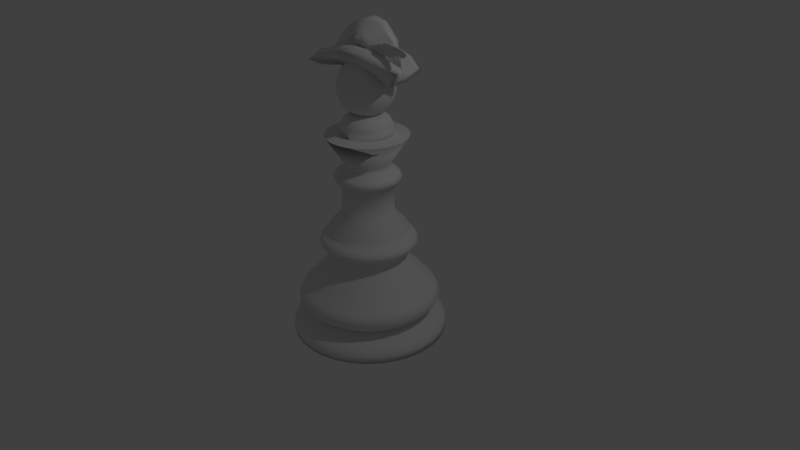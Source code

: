# Source: Archer.blend  (saved by Blender 2.78.0; exported with 4.5.12 LTS)
import bpy
from mathutils import Matrix  # noqa: F401  (used for matrix-valued properties, if any)

bpy.ops.wm.read_factory_settings(use_empty=True)
scene = bpy.context.scene
scene.name = 'Scene'

# ---- collections
col_collection_1 = bpy.data.collections.new('Collection 1'); scene.collection.children.link(col_collection_1)

# ---- world
world_world = bpy.data.worlds.new('World'); scene.world = world_world
world_world.color = (0.05088, 0.05088, 0.05088)
world_world.use_sun_shadow = False
world_world.sun_shadow_jitter_overblur = 0.0
world_world.cycles.sampling_method = 'MANUAL'

# ---- cameras
cam_camera = bpy.data.cameras.new('Camera')
cam_camera.clip_end = 100.0
cam_camera.lens = 35.0
cam_camera.sensor_width = 32.0
cam_camera.sensor_height = 18.0
cam_camera.ortho_scale = 7.314
cam_camera.dof.focus_distance = 0.0
cam_camera.dof.aperture_fstop = 128.0

# ---- lights
light_lamp = bpy.data.lights.new('Lamp', 'POINT')
light_lamp.transmission_factor = 0.0
light_lamp.cutoff_distance = 30.0
light_lamp.energy = 100.0
light_lamp.shadow_buffer_clip_start = 1.001
light_lamp.shadow_soft_size = 0.1
light_lamp.shadow_maximum_resolution = 0.006
light_lamp.use_absolute_resolution = True

# ---- meshes
me_cylinder = bpy.data.meshes.new('Cylinder')
me_cylinder.from_pydata([(-0.1916, -0.1051, 76.86), (-0.02404, -0.1124, 78.65), (0.1479, -0.1185, 80.15), (0.2449, -0.1224, 81.09), (0.3463, -0.1251, 81.75), (0.4257, -0.1274, 82.31), (0.3948, -0.1231, 81.28), (0.4477, -0.1278, 82.4), (0.4786, -0.1285, 82.59), (0.5359, -0.1289, 82.68), (0.602, -0.1285, 82.59), (0.5429, -0.1254, 81.83), (0.6198, -0.1281, 82.49), (0.694, -0.1274, 82.31), (0.769, -0.126, 81.98), (0.822, -0.1231, 81.27), (0.7872, -0.1197, 80.42), (0.7343, -0.1181, 80.06), (0.6461, -0.1212, 80.81), (0.699, -0.1178, 79.96), (0.6726, -0.1174, 79.87), (0.5756, -0.1201, 80.52), (0.6452, -0.1166, 79.67), (0.5712, -0.116, 79.53), (0.5183, -0.1155, 79.4), (0.4461, -0.1193, 80.33), (0.4962, -0.1147, 79.2), (0.4257, -0.1141, 79.06), (0.2537, -0.1125, 78.69), (0.1523, -0.1114, 78.41), (-0.04609, -0.1082, 77.61), (-0.1916, -0.1061, 76.86), (-0.02404, -0.1134, 78.65), (0.1479, -0.1195, 80.15), (0.2449, -0.1234, 81.09), (0.3463, -0.1261, 81.74), (0.4257, -0.1284, 82.31), (0.3948, -0.1241, 81.27), (0.4477, -0.1287, 82.4), (0.4786, -0.1295, 82.58), (0.5359, -0.1299, 82.68), (0.602, -0.1295, 82.59), (0.5429, -0.1264, 81.83), (0.6198, -0.1291, 82.49), (0.694, -0.1284, 82.3), (0.769, -0.127, 81.98), (0.822, -0.1241, 81.27), (0.7872, -0.1207, 80.42), (0.7343, -0.1191, 80.05), (0.6461, -0.1222, 80.8), (0.699, -0.1188, 79.96), (0.6726, -0.1184, 79.87), (0.5756, -0.1211, 80.52), (0.6452, -0.1176, 79.67), (0.5712, -0.117, 79.53), (0.5183, -0.1165, 79.4), (0.4461, -0.1203, 80.33), (0.4962, -0.1157, 79.2), (0.4257, -0.1151, 79.06), (0.2537, -0.1135, 78.68), (0.1523, -0.1124, 78.41), (-0.04609, -0.1092, 77.61), (-0.1916, -0.116, 76.84), (-0.02404, -0.1233, 78.63), (0.1479, -0.1295, 80.13), (0.2449, -0.1333, 81.07), (0.3463, -0.136, 81.72), (0.4257, -0.1383, 82.29), (0.3948, -0.1341, 81.26), (0.4477, -0.1387, 82.38), (0.4786, -0.1395, 82.57), (0.5359, -0.1398, 82.66), (0.602, -0.1395, 82.57), (0.5429, -0.1364, 81.81), (0.6198, -0.1391, 82.47), (0.694, -0.1383, 82.28), (0.769, -0.137, 81.96), (0.822, -0.1341, 81.25), (0.7872, -0.1306, 80.4), (0.7343, -0.1291, 80.03), (0.6461, -0.1322, 80.79), (0.699, -0.1287, 79.94), (0.6726, -0.1283, 79.85), (0.5756, -0.131, 80.5), (0.6452, -0.1275, 79.65), (0.5712, -0.127, 79.51), (0.5183, -0.1264, 79.38), (0.4461, -0.1302, 80.31), (0.4962, -0.1256, 79.18), (0.4257, -0.125, 79.04), (0.2537, -0.1235, 78.67), (0.1523, -0.1224, 78.39), (-0.04609, -0.1191, 77.59), (-0.5904, -0.05354, 75.51), (-0.4089, -0.05354, 79.87), (-0.2653, -0.05354, 83.42), (-0.08383, -0.05354, 85.85), (0.1127, -0.05354, 87.14), (0.2942, -0.05354, 86.33), (0.4756, -0.05354, 82.62), (0.5361, -0.05354, 75.18), (-0.7114, -0.05354, 72.76), (-0.3938, -0.05354, 75.35), (-0.03091, -0.05354, 77.12), (0.1581, -0.05354, 77.12), (0.3244, -0.05354, 76.8), (-0.5904, 0.06554, 75.51), (-0.4089, 0.06554, 79.87), (-0.2653, 0.06554, 83.42), (-0.08383, 0.06554, 85.85), (0.1127, 0.06554, 87.14), (0.2942, 0.06554, 86.33), (0.4756, 0.06554, 82.62), (0.5361, 0.06554, 75.18), (-0.7114, 0.06554, 72.76), (-0.3938, 0.06554, 75.35), (-0.03091, 0.06554, 77.12), (0.1581, 0.06554, 77.12), (0.3244, 0.06554, 76.8), (-0.3176, 0.06554, 77.56), (-0.2269, 0.06554, 79.75), (-0.1551, 0.06554, 81.52), (-0.06435, 0.06554, 82.74), (0.03394, 0.06554, 83.38), (0.1247, 0.06554, 82.98), (0.2154, 0.06554, 81.12), (0.2456, 0.06554, 77.4), (-0.3781, 0.06554, 76.19), (-0.2193, 0.06554, 77.48), (-0.03789, 0.06554, 78.37), (0.05662, 0.06554, 78.37), (0.1398, 0.06554, 78.21), (-0.3176, 0.1251, 77.56), (-0.2269, 0.1251, 79.75), (-0.1551, 0.1251, 81.52), (-0.06435, 0.1251, 82.74), (0.03394, 0.1251, 83.38), (0.1247, 0.1251, 82.98), (0.2154, 0.1251, 81.12), (0.2456, 0.1251, 77.4), (-0.3781, 0.1251, 76.19), (-0.2193, 0.1251, 77.48), (-0.03789, 0.1251, 78.37), (0.05662, 0.1251, 78.37), (0.1398, 0.1251, 78.21), (0.05662, -0.05354, 78.37), (0.1398, -0.05354, 78.21), (-0.03789, -0.05354, 78.37), (-0.3781, -0.05354, 76.19), (-0.2193, -0.05354, 77.48), (-0.2269, -0.05354, 79.75), (-0.3176, -0.05354, 77.56), (-0.1551, -0.05354, 81.52), (-0.06435, -0.05354, 82.74), (0.2456, -0.05354, 77.4), (0.2154, -0.05354, 81.12), (0.03394, -0.05354, 83.38), (0.1247, -0.05354, 82.98), (0.05662, -0.1131, 78.37), (0.1398, -0.1131, 78.21), (-0.03789, -0.1131, 78.37), (-0.3781, -0.1131, 76.19), (-0.2193, -0.1131, 77.48), (-0.2269, -0.1131, 79.75), (-0.3176, -0.1131, 77.56), (-0.1551, -0.1131, 81.52), (-0.06435, -0.1131, 82.74), (0.2456, -0.1131, 77.4), (0.2154, -0.1131, 81.12), (0.03394, -0.1131, 83.38), (0.1247, -0.1131, 82.98), (-0.7503, 0.005999, 72.76), (-0.9382, -0.102, 72.36), (-0.734, -0.09442, 72.08), (-0.5072, -0.1171, 72.92), (-0.3031, -0.1473, 74.04), (-0.05359, -0.1398, 73.76), (0.1808, -0.1133, 72.78), (0.4076, 0.005992, 70.54), (0.5815, -0.1133, 72.78), (0.71, -0.1965, 75.86), (0.4756, -0.2532, 77.96), (0.2337, -0.2797, 78.94), (0.02958, -0.2834, 79.08), (-0.2048, -0.2645, 78.38), (-0.3938, -0.2305, 77.12), (-0.5828, -0.1927, 75.72), (-0.787, -0.1549, 74.32), (-0.9382, 0.005992, 73.63), (-0.734, 0.008705, 73.35), (-0.5072, -0.01398, 74.19), (-0.3031, -0.04422, 75.31), (-0.05359, -0.03666, 75.03), (0.1808, -0.0102, 74.05), (0.4076, 0.05029, 71.81), (0.5815, 0.005992, 74.05), (0.71, -0.09336, 77.13), (0.4756, -0.1501, 79.23), (0.2337, -0.1765, 80.21), (0.02958, -0.1803, 80.35), (-0.2048, -0.1614, 79.65), (-0.3938, -0.1274, 78.39), (-0.5828, -0.08958, 76.99), (-0.787, -0.05178, 75.59), (-0.734, 0.003279, 73.35), (-0.5072, 0.02596, 74.19), (-0.3031, 0.0562, 75.31), (-0.05359, 0.04864, 75.03), (0.1808, 0.02218, 74.05), (0.4076, -0.0383, 71.81), (0.71, 0.1053, 77.13), (0.4756, 0.1621, 79.23), (0.2337, 0.1885, 80.21), (0.02958, 0.1923, 80.35), (-0.2048, 0.1734, 79.65), (-0.3938, 0.1394, 78.39), (-0.5828, 0.1016, 76.99), (-0.787, 0.06376, 75.59), (-0.9382, 0.114, 72.36), (-0.734, 0.1064, 72.08), (-0.5072, 0.1291, 72.92), (-0.3031, 0.1593, 74.04), (-0.05359, 0.1518, 73.76), (0.1808, 0.1253, 72.78), (0.5815, 0.1253, 72.78), (0.71, 0.2085, 75.86), (0.4756, 0.2652, 77.96), (0.2337, 0.2916, 78.94), (0.02958, 0.2954, 79.08), (-0.2048, 0.2765, 78.38), (-0.3938, 0.2425, 77.12), (-0.5828, 0.2047, 75.72), (-0.787, 0.1669, 74.32), (-1.056, 0.005992, 72.36), (0.0, 0.0, 0.0), (0.0, 1.0, 0.0), (0.0, 1.0, 1.809), (0.1951, 0.9808, 0.0), (0.1951, 0.9808, 1.809), (0.3827, 0.9239, 0.0), (0.3827, 0.9239, 1.809), (0.5556, 0.8315, 0.0), (0.5556, 0.8315, 1.809), (0.7071, 0.7071, 0.0), (0.7071, 0.7071, 1.809), (0.8315, 0.5556, 0.0), (0.8315, 0.5556, 1.809), (0.9239, 0.3827, 0.0), (0.9239, 0.3827, 1.809), (0.9808, 0.1951, 0.0), (0.9808, 0.1951, 1.809), (1.0, 7.637e-08, 0.0), (1.0, 7.637e-08, 1.809), (0.9808, -0.1951, 0.0), (0.9808, -0.1951, 1.809), (0.9239, -0.3827, 0.0), (0.9239, -0.3827, 1.809), (0.8315, -0.5556, 0.0), (0.8315, -0.5556, 1.809), (0.7071, -0.7071, 0.0), (0.7071, -0.7071, 1.809), (0.5556, -0.8315, 0.0), (0.5556, -0.8315, 1.809), (0.3827, -0.9239, 0.0), (0.3827, -0.9239, 1.809), (0.1951, -0.9808, 0.0), (0.1951, -0.9808, 1.809), (-3.576e-07, -1.0, 0.0), (-3.576e-07, -1.0, 1.809), (-0.1951, -0.9808, 0.0), (-0.1951, -0.9808, 1.809), (-0.3827, -0.9239, 0.0), (-0.3827, -0.9239, 1.809), (-0.5556, -0.8315, 0.0), (-0.5556, -0.8315, 1.809), (-0.7071, -0.7071, 0.0), (-0.7071, -0.7071, 1.809), (-0.8315, -0.5556, 0.0), (-0.8315, -0.5556, 1.809), (-0.9239, -0.3827, 0.0), (-0.9239, -0.3827, 1.809), (-0.9808, -0.1951, 0.0), (-0.9808, -0.1951, 1.809), (-1.0, 9.649e-07, 0.0), (-1.0, 9.649e-07, 1.809), (-0.9808, 0.1951, 0.0), (-0.9808, 0.1951, 1.809), (-0.9239, 0.3827, 0.0), (-0.9239, 0.3827, 1.809), (-0.8315, 0.5556, 0.0), (-0.8315, 0.5556, 1.809), (-0.7071, 0.7071, 0.0), (-0.7071, 0.7071, 1.809), (-0.5556, 0.8315, 0.0), (-0.5556, 0.8315, 1.809), (-0.3827, 0.9239, 0.0), (-0.3827, 0.9239, 1.809), (-0.1951, 0.9808, 0.0), (-0.1951, 0.9808, 1.809), (2.787e-09, 0.9692, 3.567), (2.39e-08, 0.7346, 6.303), (0.1891, 0.9506, 3.567), (0.3709, 0.8954, 3.567), (0.5385, 0.8059, 3.567), (0.6853, 0.6853, 3.567), (0.8059, 0.5385, 3.567), (0.8954, 0.3709, 3.567), (0.9506, 0.1891, 3.567), (0.9692, 8.459e-08, 3.567), (0.9506, -0.1891, 3.567), (0.8954, -0.3709, 3.567), (0.8059, -0.5385, 3.567), (0.6853, -0.6853, 3.567), (0.5385, -0.8059, 3.567), (0.3709, -0.8954, 3.567), (0.1891, -0.9506, 3.567), (-3.438e-07, -0.9692, 3.567), (-0.1891, -0.9506, 3.567), (-0.3709, -0.8954, 3.567), (-0.5385, -0.8059, 3.567), (-0.6853, -0.6853, 3.567), (-0.8059, -0.5385, 3.567), (-0.8954, -0.3709, 3.567), (-0.9506, -0.1891, 3.567), (-0.9692, 9.457e-07, 3.567), (-0.9506, 0.1891, 3.567), (-0.8954, 0.3709, 3.567), (-0.8059, 0.5385, 3.567), (-0.6853, 0.6853, 3.567), (-0.5385, 0.8059, 3.567), (-0.3709, 0.8954, 3.567), (-0.1891, 0.9506, 3.567), (1.637e-08, 0.8563, 4.935), (1.466e-08, 0.8647, 8.453), (0.1671, 0.8399, 4.935), (0.3277, 0.7911, 4.935), (0.4757, 0.712, 4.935), (0.6055, 0.6055, 4.935), (0.712, 0.4757, 4.935), (0.7911, 0.3277, 4.935), (0.8399, 0.1671, 4.935), (0.8563, 1.112e-07, 4.935), (0.8399, -0.1671, 4.935), (0.7911, -0.3277, 4.935), (0.712, -0.4757, 4.935), (0.6055, -0.6055, 4.935), (0.4757, -0.712, 4.935), (0.3277, -0.7911, 4.935), (0.1671, -0.8399, 4.935), (-2.899e-07, -0.8563, 4.935), (-0.1671, -0.8399, 4.935), (-0.3277, -0.7911, 4.935), (-0.4757, -0.712, 4.935), (-0.6055, -0.6055, 4.935), (-0.712, -0.4757, 4.935), (-0.7911, -0.3277, 4.935), (-0.8399, -0.1671, 4.935), (-0.8563, 8.72e-07, 4.935), (-0.8399, 0.1671, 4.935), (-0.7911, 0.3277, 4.935), (-0.712, 0.4758, 4.935), (-0.6055, 0.6055, 4.935), (-0.4757, 0.712, 4.935), (-0.3277, 0.7911, 4.935), (-0.1671, 0.8399, 4.935), (1.056e-08, 0.9147, 10.41), (0.1433, 0.7205, 6.303), (0.2811, 0.6787, 6.303), (0.4081, 0.6108, 6.303), (0.5195, 0.5195, 6.303), (0.6108, 0.4081, 6.303), (0.6787, 0.2811, 6.303), (0.7205, 0.1433, 6.303), (0.7346, 1.426e-07, 6.303), (0.7205, -0.1433, 6.303), (0.6787, -0.2811, 6.303), (0.6108, -0.4081, 6.303), (0.5195, -0.5195, 6.303), (0.4081, -0.6108, 6.303), (0.2811, -0.6787, 6.303), (0.1433, -0.7205, 6.303), (-2.388e-07, -0.7346, 6.303), (-0.1433, -0.7205, 6.303), (-0.2811, -0.6787, 6.303), (-0.4081, -0.6108, 6.303), (-0.5195, -0.5195, 6.303), (-0.6108, -0.4081, 6.303), (-0.6787, -0.2811, 6.303), (-0.7205, -0.1433, 6.303), (-0.7346, 7.953e-07, 6.303), (-0.7205, 0.1433, 6.303), (-0.6787, 0.2811, 6.303), (-0.6108, 0.4081, 6.303), (-0.5195, 0.5195, 6.303), (-0.4081, 0.6108, 6.303), (-0.2811, 0.6787, 6.303), (-0.1433, 0.7205, 6.303), (1.554e-08, 0.8547, 12.95), (0.1687, 0.8481, 8.453), (0.3309, 0.7989, 8.453), (0.4804, 0.7189, 8.453), (0.6114, 0.6114, 8.453), (0.7189, 0.4804, 8.453), (0.7989, 0.3309, 8.453), (0.8481, 0.1687, 8.453), (0.8647, 1.144e-07, 8.453), (0.8481, -0.1687, 8.453), (0.7989, -0.3309, 8.453), (0.7189, -0.4804, 8.453), (0.6114, -0.6114, 8.453), (0.4804, -0.7189, 8.453), (0.3309, -0.7989, 8.453), (0.1687, -0.8481, 8.453), (-2.946e-07, -0.8647, 8.453), (-0.1687, -0.8481, 8.453), (-0.3309, -0.7989, 8.453), (-0.4804, -0.7189, 8.453), (-0.6114, -0.6114, 8.453), (-0.7189, -0.4804, 8.453), (-0.7989, -0.3309, 8.453), (-0.8481, -0.1687, 8.453), (-0.8647, 8.827e-07, 8.453), (-0.8481, 0.1687, 8.453), (-0.7989, 0.3309, 8.453), (-0.7189, 0.4804, 8.453), (-0.6114, 0.6114, 8.453), (-0.4804, 0.7189, 8.453), (-0.3309, 0.7989, 8.453), (-0.1687, 0.8481, 8.453), (2.405e-08, 0.7459, 14.51), (0.1784, 0.8971, 10.41), (0.35, 0.8451, 10.41), (0.5082, 0.7605, 10.41), (0.6468, 0.6468, 10.41), (0.7605, 0.5082, 10.41), (0.8451, 0.35, 10.41), (0.8971, 0.1784, 10.41), (0.9147, 1.037e-07, 10.41), (0.8971, -0.1784, 10.41), (0.8451, -0.35, 10.41), (0.7605, -0.5082, 10.41), (0.6468, -0.6468, 10.41), (0.5082, -0.7605, 10.41), (0.35, -0.8451, 10.41), (0.1784, -0.8971, 10.41), (-3.166e-07, -0.9147, 10.41), (-0.1784, -0.8971, 10.41), (-0.35, -0.8451, 10.41), (-0.5082, -0.7605, 10.41), (-0.6468, -0.6468, 10.41), (-0.7605, -0.5082, 10.41), (-0.8451, -0.35, 10.41), (-0.8971, -0.1784, 10.41), (-0.9147, 9.164e-07, 10.41), (-0.8971, 0.1784, 10.41), (-0.8451, 0.35, 10.41), (-0.7605, 0.5082, 10.41), (-0.6468, 0.6468, 10.41), (-0.5082, 0.7605, 10.41), (-0.35, 0.8451, 10.41), (-0.1784, 0.8971, 10.41), (2.584e-08, 0.6984, 16.66), (0.1667, 0.8382, 12.95), (0.3271, 0.7896, 12.95), (0.4748, 0.7106, 12.95), (0.6043, 0.6043, 12.95), (0.7106, 0.4748, 12.95), (0.7896, 0.3271, 12.95), (0.8382, 0.1667, 12.95), (0.8547, 1.193e-07, 12.95), (0.8382, -0.1667, 12.95), (0.7896, -0.3271, 12.95), (0.7106, -0.4748, 12.95), (0.6043, -0.6043, 12.95), (0.4748, -0.7106, 12.95), (0.3271, -0.7896, 12.95), (0.1667, -0.8382, 12.95), (-2.901e-07, -0.8547, 12.95), (-0.1667, -0.8382, 12.95), (-0.3271, -0.7896, 12.95), (-0.4748, -0.7106, 12.95), (-0.6043, -0.6043, 12.95), (-0.7106, -0.4748, 12.95), (-0.7896, -0.3271, 12.95), (-0.8382, -0.1667, 12.95), (-0.8547, 8.787e-07, 12.95), (-0.8382, 0.1667, 12.95), (-0.7896, 0.3271, 12.95), (-0.7106, 0.4748, 12.95), (-0.6043, 0.6043, 12.95), (-0.4748, 0.7106, 12.95), (-0.3271, 0.7896, 12.95), (-0.1667, 0.8382, 12.95), (3.385e-08, 0.5723, 19.01), (0.1455, 0.7316, 14.51), (0.2854, 0.6891, 14.51), (0.4144, 0.6202, 14.51), (0.5274, 0.5274, 14.51), (0.6202, 0.4144, 14.51), (0.6891, 0.2854, 14.51), (0.7316, 0.1455, 14.51), (0.7459, 1.451e-07, 14.51), (0.7316, -0.1455, 14.51), (0.6891, -0.2854, 14.51), (0.6202, -0.4144, 14.51), (0.5274, -0.5274, 14.51), (0.4144, -0.6202, 14.51), (0.2854, -0.6891, 14.51), (0.1455, -0.7316, 14.51), (-2.427e-07, -0.7459, 14.51), (-0.1455, -0.7316, 14.51), (-0.2854, -0.6891, 14.51), (-0.4144, -0.6202, 14.51), (-0.5274, -0.5274, 14.51), (-0.6202, -0.4144, 14.51), (-0.6891, -0.2854, 14.51), (-0.7316, -0.1455, 14.51), (-0.7459, 8.078e-07, 14.51), (-0.7316, 0.1455, 14.51), (-0.6891, 0.2854, 14.51), (-0.6202, 0.4144, 14.51), (-0.5274, 0.5274, 14.51), (-0.4144, 0.6202, 14.51), (-0.2854, 0.6891, 14.51), (-0.1455, 0.7316, 14.51), (4.057e-08, 0.507, 20.96), (0.1362, 0.6849, 16.66), (0.2673, 0.6452, 16.66), (0.388, 0.5807, 16.66), (0.4938, 0.4938, 16.66), (0.5807, 0.388, 16.66), (0.6452, 0.2673, 16.66), (0.6849, 0.1362, 16.66), (0.6984, 1.568e-07, 16.66), (0.6849, -0.1362, 16.66), (0.6452, -0.2673, 16.66), (0.5807, -0.388, 16.66), (0.4938, -0.4938, 16.66), (0.388, -0.5807, 16.66), (0.2673, -0.6452, 16.66), (0.1362, -0.6849, 16.66), (-2.239e-07, -0.6984, 16.66), (-0.1362, -0.6849, 16.66), (-0.2673, -0.6452, 16.66), (-0.388, -0.5807, 16.66), (-0.4938, -0.4938, 16.66), (-0.5807, -0.388, 16.66), (-0.6452, -0.2673, 16.66), (-0.6849, -0.1362, 16.66), (-0.6984, 7.773e-07, 16.66), (-0.6849, 0.1362, 16.66), (-0.6452, 0.2673, 16.66), (-0.5807, 0.388, 16.66), (-0.4938, 0.4938, 16.66), (-0.388, 0.5807, 16.66), (-0.2673, 0.6452, 16.66), (-0.1362, 0.6849, 16.66), (4.672e-08, 0.4699, 22.33), (0.1116, 0.5613, 19.01), (0.219, 0.5287, 19.01), (0.3179, 0.4758, 19.01), (0.4047, 0.4047, 19.01), (0.4758, 0.3179, 19.01), (0.5287, 0.219, 19.01), (0.5613, 0.1116, 19.01), (0.5723, 1.879e-07, 19.01), (0.5613, -0.1116, 19.01), (0.5287, -0.219, 19.01), (0.4758, -0.3179, 19.01), (0.4047, -0.4047, 19.01), (0.3179, -0.4758, 19.01), (0.219, -0.5287, 19.01), (0.1116, -0.5613, 19.01), (-1.708e-07, -0.5723, 19.01), (-0.1116, -0.5613, 19.01), (-0.219, -0.5287, 19.01), (-0.3179, -0.4758, 19.01), (-0.4047, -0.4047, 19.01), (-0.4758, -0.3179, 19.01), (-0.5287, -0.219, 19.01), (-0.5613, -0.1116, 19.01), (-0.5723, 6.964e-07, 19.01), (-0.5613, 0.1116, 19.01), (-0.5287, 0.219, 19.01), (-0.4758, 0.3179, 19.01), (-0.4047, 0.4047, 19.01), (-0.3179, 0.4758, 19.01), (-0.219, 0.5287, 19.01), (-0.1116, 0.5613, 19.01), (4.672e-08, 0.4699, 24.48), (0.09891, 0.4973, 20.96), (0.194, 0.4684, 20.96), (0.2817, 0.4216, 20.96), (0.3585, 0.3585, 20.96), (0.4216, 0.2817, 20.96), (0.4684, 0.194, 20.96), (0.4973, 0.09891, 20.96), (0.507, 2.028e-07, 20.96), (0.4973, -0.09891, 20.96), (0.4684, -0.194, 20.96), (0.4216, -0.2817, 20.96), (0.3585, -0.3585, 20.96), (0.2817, -0.4216, 20.96), (0.194, -0.4684, 20.96), (0.09891, -0.4973, 20.96), (-1.407e-07, -0.507, 20.96), (-0.09891, -0.4973, 20.96), (-0.194, -0.4684, 20.96), (-0.2817, -0.4216, 20.96), (-0.3585, -0.3585, 20.96), (-0.4216, -0.2817, 20.96), (-0.4684, -0.194, 20.96), (-0.4973, -0.09891, 20.96), (-0.507, 6.532e-07, 20.96), (-0.4973, 0.09891, 20.96), (-0.4684, 0.194, 20.96), (-0.4216, 0.2817, 20.96), (-0.3585, 0.3585, 20.96), (-0.2817, 0.4216, 20.96), (-0.194, 0.4684, 20.96), (-0.09891, 0.4973, 20.96), (3.972e-08, 0.5513, 24.48), (0.09168, 0.4609, 22.33), (0.1798, 0.4342, 22.33), (0.2611, 0.3907, 22.33), (0.3323, 0.3323, 22.33), (0.3907, 0.2611, 22.33), (0.4342, 0.1798, 22.33), (0.4609, 0.09168, 22.33), (0.4699, 2.117e-07, 22.33), (0.4609, -0.09168, 22.33), (0.4342, -0.1798, 22.33), (0.3907, -0.2611, 22.33), (0.3323, -0.3323, 22.33), (0.2611, -0.3907, 22.33), (0.1798, -0.4342, 22.33), (0.09168, -0.4609, 22.33), (-1.213e-07, -0.4699, 22.33), (-0.09168, -0.4609, 22.33), (-0.1798, -0.4342, 22.33), (-0.2611, -0.3907, 22.33), (-0.3323, -0.3323, 22.33), (-0.3907, -0.2611, 22.33), (-0.4342, -0.1798, 22.33), (-0.4609, -0.09168, 22.33), (-0.4699, 6.292e-07, 22.33), (-0.4609, 0.09168, 22.33), (-0.4342, 0.1798, 22.33), (-0.3907, 0.2611, 22.33), (-0.3323, 0.3323, 22.33), (-0.2611, 0.3907, 22.33), (-0.1798, 0.4342, 22.33), (-0.09168, 0.4609, 22.33), (3.153e-08, 0.615, 26.04), (0.09168, 0.4609, 24.48), (0.1798, 0.4342, 24.48), (0.2611, 0.3907, 24.48), (0.3323, 0.3323, 24.48), (0.3907, 0.2611, 24.48), (0.4342, 0.1798, 24.48), (0.4609, 0.09168, 24.48), (0.4699, 2.117e-07, 24.48), (0.4609, -0.09168, 24.48), (0.4342, -0.1798, 24.48), (0.3907, -0.2611, 24.48), (0.3323, -0.3323, 24.48), (0.2611, -0.3907, 24.48), (0.1798, -0.4342, 24.48), (0.09168, -0.4609, 24.48), (-1.213e-07, -0.4699, 24.48), (-0.09168, -0.4609, 24.48), (-0.1798, -0.4342, 24.48), (-0.2611, -0.3907, 24.48), (-0.3323, -0.3323, 24.48), (-0.3907, -0.2611, 24.48), (-0.4342, -0.1798, 24.48), (-0.4609, -0.09168, 24.48), (-0.4699, 6.292e-07, 24.48), (-0.4609, 0.09168, 24.48), (-0.4342, 0.1798, 24.48), (-0.3907, 0.2611, 24.48), (-0.3323, 0.3323, 24.48), (-0.2611, 0.3907, 24.48), (-0.1798, 0.4342, 24.48), (-0.09168, 0.4609, 24.48), (3.067e-08, 0.6241, 27.02), (0.1075, 0.5407, 24.48), (0.211, 0.5093, 24.48), (0.3063, 0.4584, 24.48), (0.3898, 0.3898, 24.48), (0.4584, 0.3063, 24.48), (0.5093, 0.211, 24.48), (0.5407, 0.1075, 24.48), (0.5513, 1.895e-07, 24.48), (0.5407, -0.1075, 24.48), (0.5093, -0.211, 24.48), (0.4584, -0.3063, 24.48), (0.3898, -0.3898, 24.48), (0.3063, -0.4584, 24.48), (0.211, -0.5093, 24.48), (0.1075, -0.5407, 24.48), (-1.574e-07, -0.5513, 24.48), (-0.1075, -0.5407, 24.48), (-0.211, -0.5093, 24.48), (-0.3063, -0.4584, 24.48), (-0.3898, -0.3898, 24.48), (-0.4584, -0.3063, 24.48), (-0.5093, -0.211, 24.48), (-0.5407, -0.1075, 24.48), (-0.5513, 6.793e-07, 24.48), (-0.5407, 0.1076, 24.48), (-0.5093, 0.211, 24.48), (-0.4584, 0.3063, 24.48), (-0.3898, 0.3898, 24.48), (-0.3063, 0.4584, 24.48), (-0.211, 0.5093, 24.48), (-0.1075, 0.5407, 24.48), (3.478e-08, 0.5792, 28.39), (0.12, 0.6032, 26.04), (0.2354, 0.5682, 26.04), (0.3417, 0.5114, 26.04), (0.4349, 0.4349, 26.04), (0.5114, 0.3417, 26.04), (0.5682, 0.2354, 26.04), (0.6032, 0.12, 26.04), (0.615, 1.72e-07, 26.04), (0.6032, -0.12, 26.04), (0.5682, -0.2354, 26.04), (0.5114, -0.3417, 26.04), (0.4349, -0.4349, 26.04), (0.3417, -0.5114, 26.04), (0.2354, -0.5682, 26.04), (0.12, -0.6032, 26.04), (-1.884e-07, -0.615, 26.04), (-0.12, -0.6032, 26.04), (-0.2354, -0.5682, 26.04), (-0.3417, -0.5114, 26.04), (-0.4349, -0.4349, 26.04), (-0.5114, -0.3417, 26.04), (-0.5682, -0.2354, 26.04), (-0.6032, -0.12, 26.04), (-0.615, 7.184e-07, 26.04), (-0.6032, 0.12, 26.04), (-0.5682, 0.2354, 26.04), (-0.5114, 0.3417, 26.04), (-0.4349, 0.4349, 26.04), (-0.3417, 0.5114, 26.04), (-0.2354, 0.5682, 26.04), (-0.12, 0.6032, 26.04), (4.495e-08, 0.4985, 29.56), (0.1218, 0.6121, 27.02), (0.2388, 0.5766, 27.02), (0.3467, 0.5189, 27.02), (0.4413, 0.4413, 27.02), (0.5189, 0.3467, 27.02), (0.5766, 0.2388, 27.02), (0.6121, 0.1218, 27.02), (0.6241, 1.694e-07, 27.02), (0.6121, -0.1218, 27.02), (0.5766, -0.2388, 27.02), (0.5189, -0.3467, 27.02), (0.4413, -0.4413, 27.02), (0.3467, -0.5189, 27.02), (0.2388, -0.5766, 27.02), (0.1218, -0.6121, 27.02), (-1.925e-07, -0.6241, 27.02), (-0.1218, -0.6121, 27.02), (-0.2388, -0.5766, 27.02), (-0.3467, -0.5189, 27.02), (-0.4413, -0.4413, 27.02), (-0.5189, -0.3467, 27.02), (-0.5766, -0.2388, 27.02), (-0.6121, -0.1218, 27.02), (-0.6241, 7.24e-07, 27.02), (-0.6121, 0.1218, 27.02), (-0.5766, 0.2388, 27.02), (-0.5189, 0.3467, 27.02), (-0.4413, 0.4413, 27.02), (-0.3467, 0.5189, 27.02), (-0.2388, 0.5766, 27.02), (-0.1218, 0.6121, 27.02), (4.495e-08, 0.4985, 30.93), (0.113, 0.5681, 28.39), (0.2217, 0.5352, 28.39), (0.3218, 0.4816, 28.39), (0.4096, 0.4096, 28.39), (0.4816, 0.3218, 28.39), (0.5352, 0.2217, 28.39), (0.5681, 0.113, 28.39), (0.5792, 1.81e-07, 28.39), (0.5681, -0.113, 28.39), (0.5352, -0.2217, 28.39), (0.4816, -0.3218, 28.39), (0.4096, -0.4096, 28.39), (0.3218, -0.4816, 28.39), (0.2217, -0.5352, 28.39), (0.113, -0.5681, 28.39), (-1.724e-07, -0.5792, 28.39), (-0.113, -0.5681, 28.39), (-0.2217, -0.5352, 28.39), (-0.3218, -0.4816, 28.39), (-0.4096, -0.4096, 28.39), (-0.4816, -0.3218, 28.39), (-0.5352, -0.2217, 28.39), (-0.5681, -0.113, 28.39), (-0.5792, 6.957e-07, 28.39), (-0.5681, 0.113, 28.39), (-0.5352, 0.2217, 28.39), (-0.4816, 0.3218, 28.39), (-0.4096, 0.4096, 28.39), (-0.3218, 0.4816, 28.39), (-0.2217, 0.5352, 28.39), (-0.113, 0.5681, 28.39), (5.944e-08, 0.33, 34.77), (0.09725, 0.4889, 29.56), (0.1908, 0.4605, 29.56), (0.2769, 0.4145, 29.56), (0.3525, 0.3525, 29.56), (0.4145, 0.2769, 29.56), (0.4605, 0.1908, 29.56), (0.4889, 0.09725, 29.56), (0.4985, 2.044e-07, 29.56), (0.4889, -0.09725, 29.56), (0.4605, -0.1908, 29.56), (0.4145, -0.2769, 29.56), (0.3525, -0.3525, 29.56), (0.2769, -0.4145, 29.56), (0.1908, -0.4605, 29.56), (0.09725, -0.4889, 29.56), (-1.333e-07, -0.4985, 29.56), (-0.09725, -0.4889, 29.56), (-0.1908, -0.4605, 29.56), (-0.2769, -0.4145, 29.56), (-0.3525, -0.3525, 29.56), (-0.4145, -0.2769, 29.56), (-0.4605, -0.1908, 29.56), (-0.4889, -0.09725, 29.56), (-0.4985, 6.473e-07, 29.56), (-0.4889, 0.09725, 29.56), (-0.4605, 0.1908, 29.56), (-0.4145, 0.2769, 29.56), (-0.3525, 0.3525, 29.56), (-0.2769, 0.4145, 29.56), (-0.1908, 0.4605, 29.56), (-0.09725, 0.4889, 29.56), (5.944e-08, 0.33, 43.04), (0.09725, 0.4889, 30.93), (0.1908, 0.4605, 30.93), (0.2769, 0.4145, 30.93), (0.3525, 0.3525, 30.93), (0.4145, 0.2769, 30.93), (0.4605, 0.1908, 30.93), (0.4889, 0.09725, 30.93), (0.4985, 2.044e-07, 30.93), (0.4889, -0.09725, 30.93), (0.4605, -0.1908, 30.93), (0.4145, -0.2769, 30.93), (0.3525, -0.3525, 30.93), (0.2769, -0.4145, 30.93), (0.1908, -0.4605, 30.93), (0.09725, -0.4889, 30.93), (-1.333e-07, -0.4985, 30.93), (-0.09725, -0.4889, 30.93), (-0.1908, -0.4605, 30.93), (-0.2769, -0.4145, 30.93), (-0.3525, -0.3525, 30.93), (-0.4145, -0.2769, 30.93), (-0.4605, -0.1908, 30.93), (-0.4889, -0.09725, 30.93), (-0.4985, 6.473e-07, 30.93), (-0.4889, 0.09725, 30.93), (-0.4605, 0.1908, 30.93), (-0.4145, 0.2769, 30.93), (-0.3525, 0.3525, 30.93), (-0.2769, 0.4145, 30.93), (-0.1908, 0.4605, 30.93), (-0.09725, 0.4889, 30.93), (5.591e-08, 0.4062, 44.21), (0.06437, 0.3236, 34.77), (0.1263, 0.3048, 34.77), (0.1833, 0.2743, 34.77), (0.2333, 0.2333, 34.77), (0.2743, 0.1833, 34.77), (0.3048, 0.1263, 34.77), (0.3236, 0.06437, 34.77), (0.33, 2.518e-07, 34.77), (0.3236, -0.06437, 34.77), (0.3048, -0.1263, 34.77), (0.2743, -0.1833, 34.77), (0.2333, -0.2333, 34.77), (0.1833, -0.2743, 34.77), (0.1263, -0.3048, 34.77), (0.06437, -0.3236, 34.77), (-5.856e-08, -0.33, 34.77), (-0.06437, -0.3236, 34.77), (-0.1263, -0.3048, 34.77), (-0.1833, -0.2743, 34.77), (-0.2333, -0.2333, 34.77), (-0.2743, -0.1833, 34.77), (-0.3048, -0.1263, 34.77), (-0.3236, -0.06437, 34.77), (-0.33, 5.449e-07, 34.77), (-0.3236, 0.06437, 34.77), (-0.3048, 0.1263, 34.77), (-0.2743, 0.1833, 34.77), (-0.2333, 0.2333, 34.77), (-0.1833, 0.2743, 34.77), (-0.1263, 0.3048, 34.77), (-0.06437, 0.3236, 34.77), (5.519e-08, 0.4232, 45.19), (0.06437, 0.3236, 43.04), (0.1263, 0.3048, 43.04), (0.1833, 0.2743, 43.04), (0.2333, 0.2333, 43.04), (0.2743, 0.1833, 43.04), (0.3048, 0.1263, 43.04), (0.3236, 0.06437, 43.04), (0.33, 2.518e-07, 43.04), (0.3236, -0.06437, 43.04), (0.3048, -0.1263, 43.04), (0.2743, -0.1833, 43.04), (0.2333, -0.2333, 43.04), (0.1833, -0.2743, 43.04), (0.1263, -0.3048, 43.04), (0.06437, -0.3236, 43.04), (-5.856e-08, -0.33, 43.04), (-0.06437, -0.3236, 43.04), (-0.1263, -0.3048, 43.04), (-0.1833, -0.2743, 43.04), (-0.2333, -0.2333, 43.04), (-0.2743, -0.1833, 43.04), (-0.3048, -0.1263, 43.04), (-0.3236, -0.06437, 43.04), (-0.33, 5.449e-07, 43.04), (-0.3236, 0.06437, 43.04), (-0.3048, 0.1263, 43.04), (-0.2743, 0.1833, 43.04), (-0.2333, 0.2333, 43.04), (-0.1833, 0.2743, 43.04), (-0.1263, 0.3048, 43.04), (-0.06437, 0.3236, 43.04), (5.839e-08, 0.3892, 46.36), (0.07924, 0.3984, 44.21), (0.1554, 0.3753, 44.21), (0.2257, 0.3377, 44.21), (0.2872, 0.2872, 44.21), (0.3377, 0.2257, 44.21), (0.3753, 0.1554, 44.21), (0.3984, 0.07924, 44.21), (0.4062, 2.318e-07, 44.21), (0.3984, -0.07924, 44.21), (0.3753, -0.1554, 44.21), (0.3377, -0.2257, 44.21), (0.2872, -0.2872, 44.21), (0.2257, -0.3377, 44.21), (0.1554, -0.3753, 44.21), (0.07924, -0.3984, 44.21), (-8.935e-08, -0.4062, 44.21), (-0.07924, -0.3984, 44.21), (-0.1554, -0.3753, 44.21), (-0.2257, -0.3377, 44.21), (-0.2872, -0.2872, 44.21), (-0.3377, -0.2257, 44.21), (-0.3753, -0.1554, 44.21), (-0.3984, -0.07924, 44.21), (-0.4062, 5.927e-07, 44.21), (-0.3984, 0.07924, 44.21), (-0.3753, 0.1554, 44.21), (-0.3377, 0.2257, 44.21), (-0.2872, 0.2872, 44.21), (-0.2257, 0.3377, 44.21), (-0.1554, 0.3753, 44.21), (-0.07924, 0.3984, 44.21), (6.245e-08, 0.2951, 47.73), (0.08255, 0.415, 45.19), (0.1619, 0.3909, 45.19), (0.2351, 0.3518, 45.19), (0.2992, 0.2992, 45.19), (0.3518, 0.2351, 45.19), (0.3909, 0.1619, 45.19), (0.415, 0.08255, 45.19), (0.4232, 2.277e-07, 45.19), (0.415, -0.08255, 45.19), (0.3909, -0.1619, 45.19), (0.3518, -0.2351, 45.19), (0.2992, -0.2992, 45.19), (0.2351, -0.3518, 45.19), (0.1619, -0.3909, 45.19), (0.08255, -0.415, 45.19), (-9.614e-08, -0.4232, 45.19), (-0.08255, -0.415, 45.19), (-0.1619, -0.3909, 45.19), (-0.2351, -0.3518, 45.19), (-0.2992, -0.2992, 45.19), (-0.3518, -0.2351, 45.19), (-0.3909, -0.1619, 45.19), (-0.415, -0.08255, 45.19), (-0.4232, 6.036e-07, 45.19), (-0.415, 0.08255, 45.19), (-0.3909, 0.1619, 45.19), (-0.3518, 0.2351, 45.19), (-0.2992, 0.2992, 45.19), (-0.2351, 0.3518, 45.19), (-0.1619, 0.3909, 45.19), (-0.08255, 0.415, 45.19), (6.245e-08, 0.2951, 49.1), (0.07594, 0.3818, 46.36), (0.149, 0.3596, 46.36), (0.2162, 0.3236, 46.36), (0.2752, 0.2752, 46.36), (0.3236, 0.2162, 46.36), (0.3596, 0.149, 46.36), (0.3818, 0.07594, 46.36), (0.3892, 2.361e-07, 46.36), (0.3818, -0.07594, 46.36), (0.3596, -0.149, 46.36), (0.3236, -0.2162, 46.36), (0.2752, -0.2752, 46.36), (0.2162, -0.3236, 46.36), (0.149, -0.3596, 46.36), (0.07594, -0.3818, 46.36), (-8.082e-08, -0.3892, 46.36), (-0.07594, -0.3818, 46.36), (-0.149, -0.3596, 46.36), (-0.2162, -0.3236, 46.36), (-0.2752, -0.2752, 46.36), (-0.3236, -0.2162, 46.36), (-0.3596, -0.149, 46.36), (-0.3818, -0.07594, 46.36), (-0.3892, 5.819e-07, 46.36), (-0.3818, 0.07594, 46.36), (-0.3596, 0.149, 46.36), (-0.3236, 0.2162, 46.36), (-0.2752, 0.2752, 46.36), (-0.2162, 0.3236, 46.36), (-0.149, 0.3596, 46.36), (-0.07594, 0.3818, 46.36), (4.457e-08, 0.5232, 56.66), (0.05756, 0.2894, 47.73), (0.1129, 0.2726, 47.73), (0.1639, 0.2453, 47.73), (0.2086, 0.2086, 47.73), (0.2453, 0.1639, 47.73), (0.2726, 0.1129, 47.73), (0.2894, 0.05756, 47.73), (0.2951, 2.605e-07, 47.73), (0.2894, -0.05756, 47.73), (0.2726, -0.1129, 47.73), (0.2453, -0.1639, 47.73), (0.2086, -0.2086, 47.73), (0.1639, -0.2453, 47.73), (0.1129, -0.2726, 47.73), (0.05756, -0.2894, 47.73), (-4.307e-08, -0.2951, 47.73), (-0.05756, -0.2894, 47.73), (-0.1129, -0.2726, 47.73), (-0.1639, -0.2453, 47.73), (-0.2086, -0.2086, 47.73), (-0.2453, -0.1639, 47.73), (-0.2726, -0.1129, 47.73), (-0.2894, -0.05756, 47.73), (-0.2951, 5.227e-07, 47.73), (-0.2894, 0.05756, 47.73), (-0.2726, 0.1129, 47.73), (-0.2453, 0.1639, 47.73), (-0.2086, 0.2086, 47.73), (-0.1639, 0.2453, 47.73), (-0.1129, 0.2726, 47.73), (-0.05756, 0.2894, 47.73), (6.841e-08, 0.3242, 56.92), (0.05756, 0.2894, 49.1), (0.1129, 0.2726, 49.1), (0.1639, 0.2453, 49.1), (0.2086, 0.2086, 49.1), (0.2453, 0.1639, 49.1), (0.2726, 0.1129, 49.1), (0.2894, 0.05756, 49.1), (0.2951, 2.605e-07, 49.1), (0.2894, -0.05756, 49.1), (0.2726, -0.1129, 49.1), (0.2453, -0.1639, 49.1), (0.2086, -0.2086, 49.1), (0.1639, -0.2453, 49.1), (0.1129, -0.2726, 49.1), (0.05756, -0.2894, 49.1), (-4.307e-08, -0.2951, 49.1), (-0.05756, -0.2894, 49.1), (-0.1129, -0.2726, 49.1), (-0.1639, -0.2453, 49.1), (-0.2086, -0.2086, 49.1), (-0.2453, -0.1639, 49.1), (-0.2726, -0.1129, 49.1), (-0.2894, -0.05756, 49.1), (-0.2951, 5.227e-07, 49.1), (-0.2894, 0.05756, 49.1), (-0.2726, 0.1129, 49.1), (-0.2453, 0.1639, 49.1), (-0.2086, 0.2086, 49.1), (-0.1639, 0.2453, 49.1), (-0.1129, 0.2726, 49.1), (-0.05756, 0.2894, 49.1), (6.841e-08, 0.3242, 59.26), (0.1021, 0.5132, 56.66), (0.2002, 0.4834, 56.66), (0.2907, 0.435, 56.66), (0.37, 0.37, 56.66), (0.435, 0.2907, 56.66), (0.4834, 0.2002, 56.66), (0.5132, 0.1021, 56.66), (0.5232, 1.992e-07, 56.66), (0.5132, -0.1021, 56.66), (0.4834, -0.2002, 56.66), (0.435, -0.2907, 56.66), (0.37, -0.37, 56.66), (0.2907, -0.435, 56.66), (0.2002, -0.4834, 56.66), (0.1021, -0.5131, 56.66), (-1.425e-07, -0.5232, 56.66), (-0.1021, -0.5131, 56.66), (-0.2002, -0.4834, 56.66), (-0.2907, -0.435, 56.66), (-0.37, -0.37, 56.66), (-0.435, -0.2907, 56.66), (-0.4834, -0.2002, 56.66), (-0.5132, -0.1021, 56.66), (-0.5232, 6.641e-07, 56.66), (-0.5132, 0.1021, 56.66), (-0.4834, 0.2002, 56.66), (-0.435, 0.2907, 56.66), (-0.37, 0.37, 56.66), (-0.2907, 0.435, 56.66), (-0.2002, 0.4834, 56.66), (-0.1021, 0.5132, 56.66), (7.204e-08, 0.2841, 61.02), (0.06325, 0.318, 56.92), (0.1241, 0.2995, 56.92), (0.1801, 0.2696, 56.92), (0.2292, 0.2292, 56.92), (0.2696, 0.1801, 56.92), (0.2995, 0.1241, 56.92), (0.318, 0.06325, 56.92), (0.3242, 2.486e-07, 56.92), (0.318, -0.06325, 56.92), (0.2995, -0.1241, 56.92), (0.2696, -0.1801, 56.92), (0.2292, -0.2292, 56.92), (0.1801, -0.2696, 56.92), (0.1241, -0.2995, 56.92), (0.06325, -0.318, 56.92), (-4.753e-08, -0.3242, 56.92), (-0.06325, -0.318, 56.92), (-0.1241, -0.2995, 56.92), (-0.1801, -0.2696, 56.92), (-0.2292, -0.2292, 56.92), (-0.2696, -0.1801, 56.92), (-0.2995, -0.1241, 56.92), (-0.318, -0.06325, 56.92), (-0.3242, 5.366e-07, 56.92), (-0.318, 0.06325, 56.92), (-0.2995, 0.1241, 56.92), (-0.2696, 0.1801, 56.92), (-0.2292, 0.2292, 56.92), (-0.1801, 0.2696, 56.92), (-0.1241, 0.2995, 56.92), (-0.06325, 0.318, 56.92), (7.507e-08, 0.1765, 62.58), (0.06325, 0.318, 59.26), (0.1241, 0.2995, 59.26), (0.1801, 0.2696, 59.26), (0.2292, 0.2292, 59.26), (0.2696, 0.1801, 59.26), (0.2995, 0.1241, 59.26), (0.318, 0.06325, 59.26), (0.3242, 2.486e-07, 59.26), (0.318, -0.06325, 59.26), (0.2995, -0.1241, 59.26), (0.2696, -0.1801, 59.26), (0.2292, -0.2292, 59.26), (0.1801, -0.2696, 59.26), (0.1241, -0.2995, 59.26), (0.06325, -0.318, 59.26), (-4.753e-08, -0.3242, 59.26), (-0.06325, -0.318, 59.26), (-0.1241, -0.2995, 59.26), (-0.1801, -0.2696, 59.26), (-0.2292, -0.2292, 59.26), (-0.2696, -0.1801, 59.26), (-0.2995, -0.1241, 59.26), (-0.318, -0.06325, 59.26), (-0.3242, 5.366e-07, 59.26), (-0.318, 0.06325, 59.26), (-0.2995, 0.1241, 59.26), (-0.2696, 0.1801, 59.26), (-0.2292, 0.2292, 59.26), (-0.1801, 0.2696, 59.26), (-0.1241, 0.2995, 59.26), (-0.06325, 0.318, 59.26), (0.05543, 0.2786, 61.02), (0.1087, 0.2625, 61.02), (0.1578, 0.2362, 61.02), (0.2009, 0.2009, 61.02), (0.2362, 0.1578, 61.02), (0.2625, 0.1087, 61.02), (0.2786, 0.05543, 61.02), (0.2841, 2.591e-07, 61.02), (0.2786, -0.05543, 61.02), (0.2625, -0.1087, 61.02), (0.2362, -0.1578, 61.02), (0.2009, -0.2009, 61.02), (0.1578, -0.2362, 61.02), (0.1087, -0.2625, 61.02), (0.05543, -0.2786, 61.02), (-2.956e-08, -0.2841, 61.02), (-0.05543, -0.2786, 61.02), (-0.1087, -0.2625, 61.02), (-0.1578, -0.2362, 61.02), (-0.2009, -0.2009, 61.02), (-0.2362, -0.1578, 61.02), (-0.2625, -0.1087, 61.02), (-0.2786, -0.05543, 61.02), (-0.2841, 5.115e-07, 61.02), (-0.2786, 0.05543, 61.02), (-0.2625, 0.1087, 61.02), (-0.2362, 0.1578, 61.02), (-0.2009, 0.2009, 61.02), (-0.1578, 0.2362, 61.02), (-0.1087, 0.2625, 61.02), (-0.05543, 0.2786, 61.02), (7.507e-08, 2.738e-07, 62.58), (0.03444, 0.1731, 62.58), (0.06755, 0.1631, 62.58), (0.09807, 0.1468, 62.58), (0.1248, 0.1248, 62.58), (0.1468, 0.09807, 62.58), (0.1631, 0.06755, 62.58), (0.1731, 0.03444, 62.58), (0.1765, 2.873e-07, 62.58), (0.1731, -0.03444, 62.58), (0.1631, -0.06755, 62.58), (0.1468, -0.09807, 62.58), (0.1248, -0.1248, 62.58), (0.09807, -0.1468, 62.58), (0.06755, -0.1631, 62.58), (0.03444, -0.1731, 62.58), (1.194e-08, -0.1765, 62.58), (-0.03444, -0.1731, 62.58), (-0.06755, -0.1631, 62.58), (-0.09807, -0.1468, 62.58), (-0.1248, -0.1248, 62.58), (-0.1468, -0.09807, 62.58), (-0.1631, -0.06755, 62.58), (-0.1731, -0.03444, 62.58), (-0.1765, 4.441e-07, 62.58), (-0.1731, 0.03444, 62.58), (-0.1631, 0.06756, 62.58), (-0.1468, 0.09807, 62.58), (-0.1248, 0.1248, 62.58), (-0.09807, 0.1468, 62.58), (-0.06755, 0.1631, 62.58), (-0.03444, 0.1731, 62.58), (0.01369, 0.06881, 76.84), (0.02685, 0.135, 76.4), (0.03898, 0.196, 75.69), (0.04961, 0.2494, 74.74), (0.05834, 0.2933, 73.57), (0.06482, 0.3259, 72.24), (0.06881, 0.3459, 70.8), (0.07016, 0.3527, 69.3), (0.06881, 0.3459, 67.8), (0.06482, 0.3259, 66.36), (0.05834, 0.2933, 65.03), (0.04961, 0.2494, 63.86), (0.03898, 0.196, 62.91), (0.02685, 0.135, 62.2), (0.01369, 0.06881, 61.76), (0.02685, 0.06482, 76.84), (0.05267, 0.1272, 76.4), (0.07646, 0.1846, 75.69), (0.09732, 0.2349, 74.74), (0.1144, 0.2763, 73.57), (0.1272, 0.307, 72.24), (0.135, 0.3259, 70.8), (0.1376, 0.3323, 69.3), (0.135, 0.3259, 67.8), (0.1272, 0.307, 66.36), (0.1144, 0.2763, 65.03), (0.09732, 0.2349, 63.86), (0.07646, 0.1846, 62.91), (0.05267, 0.1272, 62.2), (0.02685, 0.06482, 61.76), (0.03898, 0.05834, 76.84), (0.07646, 0.1144, 76.4), (0.111, 0.1661, 75.69), (0.1413, 0.2114, 74.74), (0.1661, 0.2486, 73.57), (0.1846, 0.2763, 72.24), (0.196, 0.2933, 70.8), (0.1998, 0.299, 69.3), (0.196, 0.2933, 67.8), (0.1846, 0.2763, 66.36), (0.1661, 0.2486, 65.03), (0.1413, 0.2114, 63.86), (0.111, 0.1661, 62.91), (0.07646, 0.1144, 62.2), (0.03898, 0.05834, 61.76), (0.04961, 0.04961, 76.84), (0.09732, 0.09732, 76.4), (0.1413, 0.1413, 75.69), (0.1798, 0.1798, 74.74), (0.2114, 0.2114, 73.57), (0.2349, 0.2349, 72.24), (0.2494, 0.2494, 70.8), (0.2543, 0.2543, 69.3), (0.2494, 0.2494, 67.8), (0.2349, 0.2349, 66.36), (0.2114, 0.2114, 65.03), (0.1798, 0.1798, 63.86), (0.1413, 0.1413, 62.91), (0.09732, 0.09732, 62.2), (0.04961, 0.04961, 61.76), (0.05834, 0.03898, 76.84), (0.1144, 0.07646, 76.4), (0.1661, 0.111, 75.69), (0.2114, 0.1413, 74.74), (0.2486, 0.1661, 73.57), (0.2763, 0.1846, 72.24), (0.2933, 0.196, 70.8), (0.299, 0.1998, 69.3), (0.2933, 0.196, 67.8), (0.2763, 0.1846, 66.36), (0.2486, 0.1661, 65.03), (0.2114, 0.1413, 63.86), (0.1661, 0.111, 62.91), (0.1144, 0.07646, 62.2), (0.05834, 0.03898, 61.76), (-7.502e-07, 2.158e-07, 61.61), (0.06482, 0.02685, 76.84), (0.1272, 0.05267, 76.4), (0.1846, 0.07646, 75.69), (0.2349, 0.09732, 74.74), (0.2763, 0.1144, 73.57), (0.307, 0.1272, 72.24), (0.3259, 0.135, 70.8), (0.3323, 0.1376, 69.3), (0.3259, 0.135, 67.8), (0.307, 0.1272, 66.36), (0.2763, 0.1144, 65.03), (0.2349, 0.09732, 63.86), (0.1846, 0.07646, 62.91), (0.1272, 0.05267, 62.2), (0.06482, 0.02685, 61.76), (0.06881, 0.01369, 76.84), (0.135, 0.02685, 76.4), (0.196, 0.03898, 75.69), (0.2494, 0.04961, 74.74), (0.2933, 0.05834, 73.57), (0.3259, 0.06482, 72.24), (0.3459, 0.06881, 70.8), (0.3527, 0.07016, 69.3), (0.3459, 0.06881, 67.8), (0.3259, 0.06482, 66.36), (0.2933, 0.05834, 65.03), (0.2494, 0.04961, 63.86), (0.196, 0.03898, 62.91), (0.135, 0.02685, 62.2), (0.06881, 0.01369, 61.76), (0.07016, 2.158e-07, 76.84), (0.1376, 2.184e-07, 76.4), (0.1998, 2.211e-07, 75.69), (0.2543, 2.184e-07, 74.74), (0.299, 2.131e-07, 73.57), (0.3323, 2.345e-07, 72.24), (0.3527, 1.916e-07, 70.8), (0.3596, 1.97e-07, 69.3), (0.3527, 1.916e-07, 67.8), (0.3323, 2.506e-07, 66.36), (0.299, 2.131e-07, 65.03), (0.2543, 2.184e-07, 63.86), (0.1998, 2.104e-07, 62.91), (0.1376, 2.238e-07, 62.2), (0.07016, 2.225e-07, 61.76), (0.06881, -0.01369, 76.84), (0.135, -0.02685, 76.4), (0.196, -0.03898, 75.69), (0.2494, -0.04961, 74.74), (0.2933, -0.05834, 73.57), (0.3259, -0.06482, 72.24), (0.3459, -0.06881, 70.8), (0.3527, -0.07016, 69.3), (0.3459, -0.06881, 67.8), (0.3259, -0.06482, 66.36), (0.2933, -0.05834, 65.03), (0.2494, -0.04961, 63.86), (0.196, -0.03898, 62.91), (0.135, -0.02685, 62.2), (0.06881, -0.01369, 61.76), (0.06482, -0.02685, 76.84), (0.1272, -0.05267, 76.4), (0.1846, -0.07646, 75.69), (0.2349, -0.09732, 74.74), (0.2763, -0.1144, 73.57), (0.307, -0.1272, 72.24), (0.3259, -0.135, 70.8), (0.3323, -0.1376, 69.3), (0.3259, -0.135, 67.8), (0.307, -0.1272, 66.36), (0.2763, -0.1144, 65.03), (0.2349, -0.09732, 63.86), (0.1846, -0.07646, 62.91), (0.1272, -0.05267, 62.2), (0.06482, -0.02685, 61.76), (0.05834, -0.03898, 76.84), (0.1144, -0.07646, 76.4), (0.1661, -0.111, 75.69), (0.2114, -0.1413, 74.74), (0.2486, -0.1661, 73.57), (0.2763, -0.1846, 72.24), (0.2933, -0.196, 70.8), (0.299, -0.1998, 69.3), (0.2933, -0.196, 67.8), (0.2763, -0.1846, 66.36), (0.2486, -0.1661, 65.03), (0.2114, -0.1413, 63.86), (0.1661, -0.111, 62.91), (0.1144, -0.07646, 62.2), (0.05834, -0.03898, 61.76), (0.04961, -0.04961, 76.84), (0.09732, -0.09732, 76.4), (0.1413, -0.1413, 75.69), (0.1798, -0.1798, 74.74), (0.2114, -0.2114, 73.57), (0.2349, -0.2349, 72.24), (0.2494, -0.2494, 70.8), (0.2543, -0.2543, 69.3), (0.2494, -0.2494, 67.8), (0.2349, -0.2349, 66.36), (0.2114, -0.2114, 65.03), (0.1798, -0.1798, 63.86), (0.1413, -0.1413, 62.91), (0.09732, -0.09732, 62.2), (0.04961, -0.04961, 61.76), (0.03898, -0.05834, 76.84), (0.07646, -0.1144, 76.4), (0.111, -0.1661, 75.69), (0.1413, -0.2114, 74.74), (0.1661, -0.2486, 73.57), (0.1846, -0.2763, 72.24), (0.196, -0.2933, 70.8), (0.1998, -0.299, 69.3), (0.196, -0.2933, 67.8), (0.1846, -0.2763, 66.36), (0.1661, -0.2486, 65.03), (0.1413, -0.2114, 63.86), (0.111, -0.1661, 62.91), (0.07646, -0.1144, 62.2), (0.03898, -0.05834, 61.76), (0.02685, -0.06482, 76.84), (0.05267, -0.1272, 76.4), (0.07646, -0.1846, 75.69), (0.09732, -0.2349, 74.74), (0.1144, -0.2763, 73.57), (0.1272, -0.307, 72.24), (0.135, -0.3259, 70.8), (0.1376, -0.3323, 69.3), (0.135, -0.3259, 67.8), (0.1272, -0.307, 66.36), (0.1144, -0.2763, 65.03), (0.09732, -0.2349, 63.86), (0.07646, -0.1846, 62.91), (0.05267, -0.1272, 62.2), (0.02685, -0.06482, 61.76), (0.01369, -0.06881, 76.84), (0.02685, -0.135, 76.4), (0.03898, -0.196, 75.69), (0.04961, -0.2494, 74.74), (0.05834, -0.2933, 73.57), (0.06482, -0.3259, 72.24), (0.06881, -0.3459, 70.8), (0.07016, -0.3527, 69.3), (0.06881, -0.3459, 67.8), (0.06482, -0.3259, 66.36), (0.05834, -0.2933, 65.03), (0.04961, -0.2494, 63.86), (0.03898, -0.196, 62.91), (0.02685, -0.135, 62.2), (0.01369, -0.06881, 61.76), (-7.502e-07, -0.07016, 76.84), (-7.502e-07, -0.1376, 76.4), (-7.502e-07, -0.1998, 75.69), (-7.502e-07, -0.2543, 74.74), (-7.931e-07, -0.299, 73.57), (-7.073e-07, -0.3323, 72.24), (-7.931e-07, -0.3527, 70.8), (-7.931e-07, -0.3596, 69.3), (-7.931e-07, -0.3527, 67.8), (-7.073e-07, -0.3323, 66.36), (-7.931e-07, -0.299, 65.03), (-7.502e-07, -0.2543, 63.86), (-7.502e-07, -0.1998, 62.91), (-7.502e-07, -0.1376, 62.2), (-7.502e-07, -0.07016, 61.76), (-0.01369, -0.06881, 76.84), (-0.02685, -0.135, 76.4), (-0.03898, -0.196, 75.69), (-0.04961, -0.2494, 74.74), (-0.05834, -0.2933, 73.57), (-0.06482, -0.3259, 72.24), (-0.06881, -0.3459, 70.8), (-0.07016, -0.3527, 69.3), (-0.06881, -0.3459, 67.8), (-0.06482, -0.3259, 66.36), (-0.05834, -0.2933, 65.03), (-0.04961, -0.2494, 63.86), (-0.03898, -0.196, 62.91), (-0.02685, -0.135, 62.2), (-0.01369, -0.06881, 61.76), (-0.02685, -0.06482, 76.84), (-0.05267, -0.1272, 76.4), (-0.07646, -0.1846, 75.69), (-0.09732, -0.2349, 74.74), (-0.1144, -0.2763, 73.57), (-0.1272, -0.307, 72.24), (-0.135, -0.3259, 70.8), (-0.1376, -0.3323, 69.3), (-0.135, -0.3259, 67.8), (-0.1272, -0.307, 66.36), (-0.1144, -0.2763, 65.03), (-0.09732, -0.2349, 63.86), (-0.07646, -0.1846, 62.91), (-0.05267, -0.1272, 62.2), (-0.02685, -0.06482, 61.76), (-8.359e-07, 1.186e-07, 76.99), (-0.03898, -0.05834, 76.84), (-0.07646, -0.1144, 76.4), (-0.111, -0.1661, 75.69), (-0.1413, -0.2114, 74.74), (-0.1661, -0.2486, 73.57), (-0.1846, -0.2763, 72.24), (-0.196, -0.2933, 70.8), (-0.1998, -0.299, 69.3), (-0.196, -0.2933, 67.8), (-0.1846, -0.2763, 66.36), (-0.1661, -0.2486, 65.03), (-0.1413, -0.2114, 63.86), (-0.111, -0.1661, 62.91), (-0.07646, -0.1144, 62.2), (-0.03898, -0.05834, 61.76), (-0.04961, -0.04961, 76.84), (-0.09732, -0.09732, 76.4), (-0.1413, -0.1413, 75.69), (-0.1798, -0.1798, 74.74), (-0.2114, -0.2114, 73.57), (-0.2349, -0.2349, 72.24), (-0.2494, -0.2494, 70.8), (-0.2543, -0.2543, 69.3), (-0.2494, -0.2494, 67.8), (-0.2349, -0.2349, 66.36), (-0.2114, -0.2114, 65.03), (-0.1798, -0.1798, 63.86), (-0.1413, -0.1413, 62.91), (-0.09732, -0.09732, 62.2), (-0.04961, -0.04961, 61.76), (-0.05834, -0.03898, 76.84), (-0.1144, -0.07646, 76.4), (-0.1661, -0.111, 75.69), (-0.2114, -0.1413, 74.74), (-0.2486, -0.1661, 73.57), (-0.2763, -0.1846, 72.24), (-0.2933, -0.196, 70.8), (-0.299, -0.1998, 69.3), (-0.2933, -0.196, 67.8), (-0.2763, -0.1846, 66.36), (-0.2486, -0.1661, 65.03), (-0.2114, -0.1413, 63.86), (-0.1661, -0.111, 62.91), (-0.1144, -0.07646, 62.2), (-0.05834, -0.03898, 61.76), (-0.06482, -0.02685, 76.84), (-0.1272, -0.05267, 76.4), (-0.1846, -0.07646, 75.69), (-0.2349, -0.09732, 74.74), (-0.2763, -0.1144, 73.57), (-0.307, -0.1272, 72.24), (-0.3259, -0.135, 70.8), (-0.3323, -0.1376, 69.3), (-0.3259, -0.135, 67.8), (-0.307, -0.1272, 66.36), (-0.2763, -0.1144, 65.03), (-0.2349, -0.09732, 63.86), (-0.1846, -0.07646, 62.91), (-0.1272, -0.05267, 62.2), (-0.06482, -0.02685, 61.76), (-0.06881, -0.01369, 76.84), (-0.135, -0.02685, 76.4), (-0.196, -0.03898, 75.69), (-0.2494, -0.04961, 74.74), (-0.2933, -0.05834, 73.57), (-0.3259, -0.06482, 72.24), (-0.3459, -0.06881, 70.8), (-0.3527, -0.07016, 69.3), (-0.3459, -0.06881, 67.8), (-0.3259, -0.06482, 66.36), (-0.2933, -0.05834, 65.03), (-0.2494, -0.04961, 63.86), (-0.196, -0.03898, 62.91), (-0.135, -0.02685, 62.2), (-0.06881, -0.01369, 61.76), (-0.07016, 2.211e-07, 76.84), (-0.1376, 2.318e-07, 76.4), (-0.1998, 2.318e-07, 75.69), (-0.2543, 2.667e-07, 74.74), (-0.299, 2.828e-07, 73.57), (-0.3323, 2.184e-07, 72.24), (-0.3527, 2.988e-07, 70.8), (-0.3596, 2.828e-07, 69.3), (-0.3527, 2.988e-07, 67.8), (-0.3323, 2.184e-07, 66.36), (-0.299, 2.828e-07, 65.03), (-0.2543, 2.667e-07, 63.86), (-0.1998, 2.399e-07, 62.91), (-0.1376, 2.426e-07, 62.2), (-0.07016, 2.198e-07, 61.76), (-0.06881, 0.01369, 76.84), (-0.135, 0.02685, 76.4), (-0.196, 0.03898, 75.69), (-0.2494, 0.04961, 74.74), (-0.2933, 0.05834, 73.57), (-0.3259, 0.06482, 72.24), (-0.3459, 0.06881, 70.8), (-0.3527, 0.07016, 69.3), (-0.3459, 0.06881, 67.8), (-0.3259, 0.06482, 66.36), (-0.2933, 0.05834, 65.03), (-0.2494, 0.04961, 63.86), (-0.196, 0.03898, 62.91), (-0.135, 0.02685, 62.2), (-0.06881, 0.01369, 61.76), (-0.06482, 0.02685, 76.84), (-0.1272, 0.05267, 76.4), (-0.1846, 0.07646, 75.69), (-0.2349, 0.09732, 74.74), (-0.2763, 0.1144, 73.57), (-0.307, 0.1272, 72.24), (-0.3259, 0.135, 70.8), (-0.3323, 0.1376, 69.3), (-0.3259, 0.135, 67.8), (-0.307, 0.1272, 66.36), (-0.2763, 0.1144, 65.03), (-0.2349, 0.09732, 63.86), (-0.1846, 0.07646, 62.91), (-0.1272, 0.05267, 62.2), (-0.06482, 0.02685, 61.76), (-0.05834, 0.03898, 76.84), (-0.1144, 0.07646, 76.4), (-0.1661, 0.111, 75.69), (-0.2114, 0.1413, 74.74), (-0.2486, 0.1661, 73.57), (-0.2763, 0.1846, 72.24), (-0.2933, 0.196, 70.8), (-0.299, 0.1998, 69.3), (-0.2933, 0.196, 67.8), (-0.2763, 0.1846, 66.36), (-0.2486, 0.1661, 65.03), (-0.2114, 0.1413, 63.86), (-0.1661, 0.111, 62.91), (-0.1144, 0.07646, 62.2), (-0.05834, 0.03898, 61.76), (-0.04961, 0.04961, 76.84), (-0.09732, 0.09732, 76.4), (-0.1413, 0.1413, 75.69), (-0.1798, 0.1798, 74.74), (-0.2114, 0.2114, 73.57), (-0.2349, 0.2349, 72.24), (-0.2494, 0.2494, 70.8), (-0.2543, 0.2543, 69.3), (-0.2494, 0.2494, 67.8), (-0.2349, 0.2349, 66.36), (-0.2114, 0.2114, 65.03), (-0.1798, 0.1798, 63.86), (-0.1413, 0.1413, 62.91), (-0.09732, 0.09732, 62.2), (-0.04961, 0.04961, 61.76), (-0.03898, 0.05834, 76.84), (-0.07646, 0.1144, 76.4), (-0.111, 0.1661, 75.69), (-0.1413, 0.2114, 74.74), (-0.1661, 0.2486, 73.57), (-0.1846, 0.2763, 72.24), (-0.196, 0.2933, 70.8), (-0.1998, 0.299, 69.3), (-0.196, 0.2933, 67.8), (-0.1846, 0.2763, 66.36), (-0.1661, 0.2486, 65.03), (-0.1413, 0.2114, 63.86), (-0.111, 0.1661, 62.91), (-0.07646, 0.1144, 62.2), (-0.03898, 0.05834, 61.76), (-0.02685, 0.06482, 76.84), (-0.05267, 0.1272, 76.4), (-0.07646, 0.1846, 75.69), (-0.09732, 0.2349, 74.74), (-0.1144, 0.2763, 73.57), (-0.1272, 0.307, 72.24), (-0.135, 0.3259, 70.8), (-0.1376, 0.3323, 69.3), (-0.135, 0.3259, 67.8), (-0.1272, 0.307, 66.36), (-0.1144, 0.2763, 65.03), (-0.09732, 0.2349, 63.86), (-0.07646, 0.1846, 62.91), (-0.05267, 0.1272, 62.2), (-0.02685, 0.06482, 61.76), (-0.01369, 0.06881, 76.84), (-0.02685, 0.135, 76.4), (-0.03898, 0.196, 75.69), (-0.04961, 0.2494, 74.74), (-0.05834, 0.2933, 73.57), (-0.06482, 0.3259, 72.24), (-0.06881, 0.3459, 70.8), (-0.07016, 0.3527, 69.3), (-0.06881, 0.3459, 67.8), (-0.06482, 0.3259, 66.36), (-0.05834, 0.2933, 65.03), (-0.04961, 0.2494, 63.86), (-0.03898, 0.196, 62.91), (-0.02685, 0.135, 62.2), (-0.01369, 0.06881, 61.76), (-7.502e-07, 0.07016, 76.84), (-7.073e-07, 0.1376, 76.4), (-7.073e-07, 0.1998, 75.69), (-7.073e-07, 0.2543, 74.74), (-6.644e-07, 0.299, 73.57), (-7.073e-07, 0.3323, 72.24), (-6.644e-07, 0.3527, 70.8), (-6.644e-07, 0.3596, 69.3), (-6.644e-07, 0.3527, 67.8), (-7.073e-07, 0.3323, 66.36), (-6.644e-07, 0.299, 65.03), (-7.073e-07, 0.2543, 63.86), (-7.073e-07, 0.1998, 62.91), (-7.073e-07, 0.1376, 62.2), (-7.502e-07, 0.07016, 61.76)], [(188, 233)], [(1, 2, 3, 4, 5, 6, 7, 8, 9, 10, 11, 12, 13, 14, 15, 16, 17, 18, 19, 20, 21, 22, 23, 24, 25, 26, 27, 28, 29, 30, 0), (54, 53, 84, 85), (27, 26, 57, 58), (14, 13, 44, 45), (1, 0, 31, 32), (28, 27, 58, 59), (15, 14, 45, 46), (2, 1, 32, 33), (29, 28, 59, 60), (16, 15, 46, 47), (3, 2, 33, 34), (30, 29, 60, 61), (17, 16, 47, 48), (4, 3, 34, 35), (0, 30, 61, 31), (18, 17, 48, 49), (5, 4, 35, 36), (19, 18, 49, 50), (6, 5, 36, 37), (20, 19, 50, 51), (7, 6, 37, 38), (21, 20, 51, 52), (8, 7, 38, 39), (22, 21, 52, 53), (9, 8, 39, 40), (23, 22, 53, 54), (10, 9, 40, 41), (24, 23, 54, 55), (11, 10, 41, 42), (25, 24, 55, 56), (12, 11, 42, 43), (26, 25, 56, 57), (13, 12, 43, 44), (63, 62, 92, 91, 90, 89, 88, 87, 86, 85, 84, 83, 82, 81, 80, 79, 78, 77, 76, 75, 74, 73, 72, 71, 70, 69, 68, 67, 66, 65, 64), (41, 40, 71, 72), (55, 54, 85, 86), (42, 41, 72, 73), (56, 55, 86, 87), (43, 42, 73, 74), (57, 56, 87, 88), (44, 43, 74, 75), (58, 57, 88, 89), (45, 44, 75, 76), (32, 31, 62, 63), (59, 58, 89, 90), (46, 45, 76, 77), (33, 32, 63, 64), (60, 59, 90, 91), (47, 46, 77, 78), (34, 33, 64, 65), (61, 60, 91, 92), (48, 47, 78, 79), (35, 34, 65, 66), (31, 61, 92, 62), (49, 48, 79, 80), (36, 35, 66, 67), (50, 49, 80, 81), (37, 36, 67, 68), (51, 50, 81, 82), (38, 37, 68, 69), (52, 51, 82, 83), (39, 38, 69, 70), (53, 52, 83, 84), (40, 39, 70, 71), (95, 96, 109, 108), (117, 116, 129, 130), (97, 96, 153, 156), (94, 95, 108, 107), (100, 105, 118, 113), (101, 93, 106, 114, 171), (99, 100, 113, 112), (96, 97, 110, 109), (105, 104, 117, 118), (98, 99, 112, 111), (104, 103, 116, 117), (97, 98, 111, 110), (102, 101, 171, 114, 115), (103, 102, 115, 116), (93, 94, 107, 106), (126, 131, 144, 139), (110, 111, 124, 123), (115, 114, 127, 128), (116, 115, 128, 129), (106, 107, 120, 119), (114, 106, 119, 127), (107, 108, 121, 120), (113, 118, 131, 126), (108, 109, 122, 121), (112, 113, 126, 125), (118, 117, 130, 131), (109, 110, 123, 122), (111, 112, 125, 124), (143, 144, 139, 138, 137, 136, 135, 134, 133, 132, 140, 141, 142), (121, 122, 135, 134), (125, 126, 139, 138), (122, 123, 136, 135), (131, 130, 143, 144), (124, 125, 138, 137), (130, 129, 142, 143), (123, 124, 137, 136), (128, 127, 140, 141), (129, 128, 141, 142), (119, 120, 133, 132), (127, 119, 132, 140), (120, 121, 134, 133), (146, 154, 167, 159), (104, 105, 146, 145), (99, 98, 157, 155), (103, 104, 145, 147), (98, 97, 156, 157), (101, 102, 149, 148), (102, 103, 147, 149), (94, 93, 151, 150), (93, 101, 148, 151), (95, 94, 150, 152), (96, 95, 152, 153), (105, 100, 154, 146), (100, 99, 155, 154), (158, 159, 167, 168, 170, 169, 166, 165, 163, 164, 161, 162, 160), (153, 152, 165, 166), (154, 155, 168, 167), (156, 153, 166, 169), (145, 146, 159, 158), (155, 157, 170, 168), (147, 145, 158, 160), (157, 156, 169, 170), (148, 149, 162, 161), (149, 147, 160, 162), (150, 151, 164, 163), (151, 148, 161, 164), (152, 150, 163, 165), (93, 101, 161, 164), (101, 102, 162, 161), (102, 103, 160, 162), (103, 104, 158, 160), (104, 105, 159, 158), (105, 100, 167, 159), (100, 99, 168, 167), (99, 98, 170, 168), (98, 97, 169, 170), (97, 96, 166, 169), (96, 95, 165, 166), (95, 94, 163, 165), (94, 93, 164, 163), (133, 132, 106, 107), (134, 133, 107, 108), (135, 134, 108, 109), (136, 135, 109, 110), (137, 136, 110, 111), (138, 137, 111, 112), (139, 138, 112, 113), (144, 139, 113, 118), (143, 144, 118, 117), (142, 143, 117, 116), (141, 142, 116, 115), (140, 141, 115, 114), (132, 140, 114, 106), (173, 174, 175, 176, 177, 178, 179, 180, 181, 182, 183, 184, 185, 186, 187, 172), (189, 188, 203, 202, 201, 200, 199, 198, 197, 196, 195, 194, 193, 192, 191, 190), (174, 173, 189, 190), (182, 181, 197, 198), (175, 174, 190, 191), (183, 182, 198, 199), (176, 175, 191, 192), (184, 183, 199, 200), (177, 176, 192, 193), (185, 184, 200, 201), (178, 177, 193, 194), (186, 185, 201, 202), (179, 178, 194, 195), (187, 186, 202, 203), (180, 179, 195, 196), (173, 172, 188, 189), (172, 187, 203, 188), (181, 180, 196, 197), (204, 205, 206, 207, 208, 209, 195, 210, 211, 212, 213, 214, 215, 216, 217, 188), (219, 218, 232, 231, 230, 229, 228, 227, 226, 225, 224, 178, 223, 222, 221, 220), (205, 204, 219, 220), (212, 211, 226, 227), (206, 205, 220, 221), (213, 212, 227, 228), (207, 206, 221, 222), (214, 213, 228, 229), (208, 207, 222, 223), (215, 214, 229, 230), (209, 208, 223, 178), (216, 215, 230, 231), (195, 209, 178, 224), (217, 216, 231, 232), (210, 195, 224, 225), (204, 188, 218, 219), (188, 217, 232, 218), (211, 210, 225, 226), (218, 188, 172, 233), (100, 195, 113), (190, 191, 192, 193, 208, 207, 206, 205), (193, 178, 208), (234, 235, 237), (248, 246, 305, 306), (235, 236, 238, 237), (234, 237, 239), (264, 262, 313, 314), (237, 238, 240, 239), (234, 239, 241), (280, 278, 321, 322), (239, 240, 242, 241), (234, 241, 243), (296, 294, 329, 330), (241, 242, 244, 243), (234, 243, 245), (242, 240, 302, 303), (243, 244, 246, 245), (234, 245, 247), (258, 256, 310, 311), (245, 246, 248, 247), (234, 247, 249), (274, 272, 318, 319), (247, 248, 250, 249), (234, 249, 251), (290, 288, 326, 327), (249, 250, 252, 251), (234, 251, 253), (252, 250, 307, 308), (251, 252, 254, 253), (234, 253, 255), (268, 266, 315, 316), (253, 254, 256, 255), (234, 255, 257), (284, 282, 323, 324), (255, 256, 258, 257), (234, 257, 259), (246, 244, 304, 305), (257, 258, 260, 259), (234, 259, 261), (262, 260, 312, 313), (259, 260, 262, 261), (234, 261, 263), (278, 276, 320, 321), (261, 262, 264, 263), (234, 263, 265), (294, 292, 328, 329), (263, 264, 266, 265), (234, 265, 267), (236, 298, 331, 299), (265, 266, 268, 267), (234, 267, 269), (240, 238, 301, 302), (267, 268, 270, 269), (234, 269, 271), (256, 254, 309, 310), (269, 270, 272, 271), (234, 271, 273), (272, 270, 317, 318), (271, 272, 274, 273), (234, 273, 275), (288, 286, 325, 326), (273, 274, 276, 275), (234, 275, 277), (250, 248, 306, 307), (275, 276, 278, 277), (234, 277, 279), (266, 264, 314, 315), (277, 278, 280, 279), (234, 279, 281), (282, 280, 322, 323), (279, 280, 282, 281), (234, 281, 283), (298, 296, 330, 331), (281, 282, 284, 283), (234, 283, 285), (244, 242, 303, 304), (283, 284, 286, 285), (234, 285, 287), (260, 258, 311, 312), (285, 286, 288, 287), (234, 287, 289), (276, 274, 319, 320), (287, 288, 290, 289), (234, 289, 291), (292, 290, 327, 328), (289, 290, 292, 291), (234, 291, 293), (254, 252, 308, 309), (291, 292, 294, 293), (234, 293, 295), (270, 268, 316, 317), (293, 294, 296, 295), (234, 295, 297), (286, 284, 324, 325), (295, 296, 298, 297), (234, 297, 235), (238, 236, 299, 301), (297, 298, 236, 235), (309, 308, 341, 342), (329, 328, 361, 362), (302, 301, 334, 335), (322, 321, 354, 355), (315, 314, 347, 348), (308, 307, 340, 341), (328, 327, 360, 361), (301, 299, 332, 334), (321, 320, 353, 354), (314, 313, 346, 347), (307, 306, 339, 340), (327, 326, 359, 360), (320, 319, 352, 353), (313, 312, 345, 346), (306, 305, 338, 339), (326, 325, 358, 359), (319, 318, 351, 352), (312, 311, 344, 345), (305, 304, 337, 338), (325, 324, 357, 358), (299, 331, 364, 332), (318, 317, 350, 351), (311, 310, 343, 344), (331, 330, 363, 364), (304, 303, 336, 337), (324, 323, 356, 357), (317, 316, 349, 350), (310, 309, 342, 343), (330, 329, 362, 363), (303, 302, 335, 336), (323, 322, 355, 356), (316, 315, 348, 349), (337, 336, 368, 369), (357, 356, 388, 389), (350, 349, 381, 382), (343, 342, 374, 375), (363, 362, 394, 395), (336, 335, 367, 368), (356, 355, 387, 388), (349, 348, 380, 381), (342, 341, 373, 374), (362, 361, 393, 394), (335, 334, 366, 367), (355, 354, 386, 387), (348, 347, 379, 380), (341, 340, 372, 373), (361, 360, 392, 393), (334, 332, 300, 366), (354, 353, 385, 386), (347, 346, 378, 379), (340, 339, 371, 372), (360, 359, 391, 392), (353, 352, 384, 385), (346, 345, 377, 378), (339, 338, 370, 371), (359, 358, 390, 391), (352, 351, 383, 384), (345, 344, 376, 377), (338, 337, 369, 370), (358, 357, 389, 390), (332, 364, 396, 300), (351, 350, 382, 383), (344, 343, 375, 376), (364, 363, 395, 396), (377, 376, 408, 409), (370, 369, 401, 402), (390, 389, 421, 422), (300, 396, 428, 333), (383, 382, 414, 415), (376, 375, 407, 408), (396, 395, 427, 428), (369, 368, 400, 401), (389, 388, 420, 421), (382, 381, 413, 414), (375, 374, 406, 407), (395, 394, 426, 427), (368, 367, 399, 400), (388, 387, 419, 420), (381, 380, 412, 413), (374, 373, 405, 406), (394, 393, 425, 426), (367, 366, 398, 399), (387, 386, 418, 419), (380, 379, 411, 412), (373, 372, 404, 405), (393, 392, 424, 425), (366, 300, 333, 398), (386, 385, 417, 418), (379, 378, 410, 411), (372, 371, 403, 404), (392, 391, 423, 424), (385, 384, 416, 417), (378, 377, 409, 410), (371, 370, 402, 403), (391, 390, 422, 423), (384, 383, 415, 416), (404, 403, 435, 436), (424, 423, 455, 456), (417, 416, 448, 449), (410, 409, 441, 442), (403, 402, 434, 435), (423, 422, 454, 455), (416, 415, 447, 448), (409, 408, 440, 441), (402, 401, 433, 434), (422, 421, 453, 454), (333, 428, 460, 365), (415, 414, 446, 447), (408, 407, 439, 440), (428, 427, 459, 460), (401, 400, 432, 433), (421, 420, 452, 453), (414, 413, 445, 446), (407, 406, 438, 439), (427, 426, 458, 459), (400, 399, 431, 432), (420, 419, 451, 452), (413, 412, 444, 445), (406, 405, 437, 438), (426, 425, 457, 458), (399, 398, 430, 431), (419, 418, 450, 451), (412, 411, 443, 444), (405, 404, 436, 437), (425, 424, 456, 457), (398, 333, 365, 430), (418, 417, 449, 450), (411, 410, 442, 443), (444, 443, 475, 476), (437, 436, 468, 469), (457, 456, 488, 489), (430, 365, 397, 462), (450, 449, 481, 482), (443, 442, 474, 475), (436, 435, 467, 468), (456, 455, 487, 488), (449, 448, 480, 481), (442, 441, 473, 474), (435, 434, 466, 467), (455, 454, 486, 487), (448, 447, 479, 480), (441, 440, 472, 473), (434, 433, 465, 466), (454, 453, 485, 486), (365, 460, 492, 397), (447, 446, 478, 479), (440, 439, 471, 472), (460, 459, 491, 492), (433, 432, 464, 465), (453, 452, 484, 485), (446, 445, 477, 478), (439, 438, 470, 471), (459, 458, 490, 491), (432, 431, 463, 464), (452, 451, 483, 484), (445, 444, 476, 477), (438, 437, 469, 470), (458, 457, 489, 490), (431, 430, 462, 463), (451, 450, 482, 483), (471, 470, 502, 503), (491, 490, 522, 523), (464, 463, 495, 496), (484, 483, 515, 516), (477, 476, 508, 509), (470, 469, 501, 502), (490, 489, 521, 522), (463, 462, 494, 495), (483, 482, 514, 515), (476, 475, 507, 508), (469, 468, 500, 501), (489, 488, 520, 521), (462, 397, 429, 494), (482, 481, 513, 514), (475, 474, 506, 507), (468, 467, 499, 500), (488, 487, 519, 520), (481, 480, 512, 513), (474, 473, 505, 506), (467, 466, 498, 499), (487, 486, 518, 519), (480, 479, 511, 512), (473, 472, 504, 505), (466, 465, 497, 498), (486, 485, 517, 518), (397, 492, 524, 429), (479, 478, 510, 511), (472, 471, 503, 504), (492, 491, 523, 524), (465, 464, 496, 497), (485, 484, 516, 517), (478, 477, 509, 510), (429, 524, 556, 461), (511, 510, 542, 543), (504, 503, 535, 536), (524, 523, 555, 556), (497, 496, 528, 529), (517, 516, 548, 549), (510, 509, 541, 542), (503, 502, 534, 535), (523, 522, 554, 555), (496, 495, 527, 528), (516, 515, 547, 548), (509, 508, 540, 541), (502, 501, 533, 534), (522, 521, 553, 554), (495, 494, 526, 527), (515, 514, 546, 547), (508, 507, 539, 540), (501, 500, 532, 533), (521, 520, 552, 553), (494, 429, 461, 526), (514, 513, 545, 546), (507, 506, 538, 539), (500, 499, 531, 532), (520, 519, 551, 552), (513, 512, 544, 545), (506, 505, 537, 538), (499, 498, 530, 531), (519, 518, 550, 551), (512, 511, 543, 544), (505, 504, 536, 537), (498, 497, 529, 530), (518, 517, 549, 550), (538, 537, 569, 570), (531, 530, 562, 563), (551, 550, 582, 583), (544, 543, 575, 576), (537, 536, 568, 569), (530, 529, 561, 562), (550, 549, 581, 582), (461, 556, 588, 493), (543, 542, 574, 575), (536, 535, 567, 568), (556, 555, 587, 588), (529, 528, 560, 561), (549, 548, 580, 581), (542, 541, 573, 574), (535, 534, 566, 567), (555, 554, 586, 587), (528, 527, 559, 560), (548, 547, 579, 580), (541, 540, 572, 573), (534, 533, 565, 566), (554, 553, 585, 586), (527, 526, 558, 559), (547, 546, 578, 579), (540, 539, 571, 572), (533, 532, 564, 565), (553, 552, 584, 585), (526, 461, 493, 558), (546, 545, 577, 578), (539, 538, 570, 571), (532, 531, 563, 564), (552, 551, 583, 584), (545, 544, 576, 577), (558, 493, 525, 590), (578, 577, 609, 610), (571, 570, 602, 603), (564, 563, 595, 596), (584, 583, 615, 616), (577, 576, 608, 609), (570, 569, 601, 602), (563, 562, 594, 595), (583, 582, 614, 615), (576, 575, 607, 608), (569, 568, 600, 601), (562, 561, 593, 594), (582, 581, 613, 614), (493, 588, 620, 525), (575, 574, 606, 607), (568, 567, 599, 600), (588, 587, 619, 620), (561, 560, 592, 593), (581, 580, 612, 613), (574, 573, 605, 606), (567, 566, 598, 599), (587, 586, 618, 619), (560, 559, 591, 592), (580, 579, 611, 612), (573, 572, 604, 605), (566, 565, 597, 598), (586, 585, 617, 618), (559, 558, 590, 591), (579, 578, 610, 611), (572, 571, 603, 604), (565, 564, 596, 597), (585, 584, 616, 617), (605, 604, 636, 637), (598, 597, 629, 630), (618, 617, 649, 650), (591, 590, 622, 623), (611, 610, 642, 643), (604, 603, 635, 636), (597, 596, 628, 629), (617, 616, 648, 649), (590, 525, 557, 622), (610, 609, 641, 642), (603, 602, 634, 635), (596, 595, 627, 628), (616, 615, 647, 648), (609, 608, 640, 641), (602, 601, 633, 634), (595, 594, 626, 627), (615, 614, 646, 647), (608, 607, 639, 640), (601, 600, 632, 633), (594, 593, 625, 626), (614, 613, 645, 646), (525, 620, 652, 557), (607, 606, 638, 639), (600, 599, 631, 632), (620, 619, 651, 652), (593, 592, 624, 625), (613, 612, 644, 645), (606, 605, 637, 638), (599, 598, 630, 631), (619, 618, 650, 651), (592, 591, 623, 624), (612, 611, 643, 644), (625, 624, 656, 657), (645, 644, 676, 677), (638, 637, 669, 670), (631, 630, 662, 663), (651, 650, 682, 683), (624, 623, 655, 656), (644, 643, 675, 676), (637, 636, 668, 669), (630, 629, 661, 662), (650, 649, 681, 682), (623, 622, 654, 655), (643, 642, 674, 675), (636, 635, 667, 668), (629, 628, 660, 661), (649, 648, 680, 681), (622, 557, 589, 654), (642, 641, 673, 674), (635, 634, 666, 667), (628, 627, 659, 660), (648, 647, 679, 680), (641, 640, 672, 673), (634, 633, 665, 666), (627, 626, 658, 659), (647, 646, 678, 679), (640, 639, 671, 672), (633, 632, 664, 665), (626, 625, 657, 658), (646, 645, 677, 678), (557, 652, 684, 589), (639, 638, 670, 671), (632, 631, 663, 664), (652, 651, 683, 684), (672, 671, 703, 704), (665, 664, 696, 697), (658, 657, 689, 690), (678, 677, 709, 710), (589, 684, 716, 621), (671, 670, 702, 703), (664, 663, 695, 696), (684, 683, 715, 716), (657, 656, 688, 689), (677, 676, 708, 709), (670, 669, 701, 702), (663, 662, 694, 695), (683, 682, 714, 715), (656, 655, 687, 688), (676, 675, 707, 708), (669, 668, 700, 701), (662, 661, 693, 694), (682, 681, 713, 714), (655, 654, 686, 687), (675, 674, 706, 707), (668, 667, 699, 700), (661, 660, 692, 693), (681, 680, 712, 713), (654, 589, 621, 686), (674, 673, 705, 706), (667, 666, 698, 699), (660, 659, 691, 692), (680, 679, 711, 712), (673, 672, 704, 705), (666, 665, 697, 698), (659, 658, 690, 691), (679, 678, 710, 711), (692, 691, 723, 724), (712, 711, 743, 744), (705, 704, 736, 737), (698, 697, 729, 730), (691, 690, 722, 723), (711, 710, 742, 743), (704, 703, 735, 736), (697, 696, 728, 729), (690, 689, 721, 722), (710, 709, 741, 742), (621, 716, 748, 653), (703, 702, 734, 735), (696, 695, 727, 728), (716, 715, 747, 748), (689, 688, 720, 721), (709, 708, 740, 741), (702, 701, 733, 734), (695, 694, 726, 727), (715, 714, 746, 747), (688, 687, 719, 720), (708, 707, 739, 740), (701, 700, 732, 733), (694, 693, 725, 726), (714, 713, 745, 746), (687, 686, 718, 719), (707, 706, 738, 739), (700, 699, 731, 732), (693, 692, 724, 725), (713, 712, 744, 745), (686, 621, 653, 718), (706, 705, 737, 738), (699, 698, 730, 731), (739, 738, 770, 771), (732, 731, 763, 764), (725, 724, 756, 757), (745, 744, 776, 777), (718, 653, 685, 750), (738, 737, 769, 770), (731, 730, 762, 763), (724, 723, 755, 756), (744, 743, 775, 776), (737, 736, 768, 769), (730, 729, 761, 762), (723, 722, 754, 755), (743, 742, 774, 775), (736, 735, 767, 768), (729, 728, 760, 761), (722, 721, 753, 754), (742, 741, 773, 774), (653, 748, 780, 685), (735, 734, 766, 767), (728, 727, 759, 760), (748, 747, 779, 780), (721, 720, 752, 753), (741, 740, 772, 773), (734, 733, 765, 766), (727, 726, 758, 759), (747, 746, 778, 779), (720, 719, 751, 752), (740, 739, 771, 772), (733, 732, 764, 765), (726, 725, 757, 758), (746, 745, 777, 778), (719, 718, 750, 751), (759, 758, 790, 791), (779, 778, 810, 811), (752, 751, 783, 784), (772, 771, 803, 804), (765, 764, 796, 797), (758, 757, 789, 790), (778, 777, 809, 810), (751, 750, 782, 783), (771, 770, 802, 803), (764, 763, 795, 796), (757, 756, 788, 789), (777, 776, 808, 809), (750, 685, 717, 782), (770, 769, 801, 802), (763, 762, 794, 795), (756, 755, 787, 788), (776, 775, 807, 808), (769, 768, 800, 801), (762, 761, 793, 794), (755, 754, 786, 787), (775, 774, 806, 807), (768, 767, 799, 800), (761, 760, 792, 793), (754, 753, 785, 786), (774, 773, 805, 806), (685, 780, 812, 717), (767, 766, 798, 799), (760, 759, 791, 792), (780, 779, 811, 812), (753, 752, 784, 785), (773, 772, 804, 805), (766, 765, 797, 798), (806, 805, 837, 838), (717, 812, 844, 749), (799, 798, 830, 831), (792, 791, 823, 824), (812, 811, 843, 844), (785, 784, 816, 817), (805, 804, 836, 837), (798, 797, 829, 830), (791, 790, 822, 823), (811, 810, 842, 843), (784, 783, 815, 816), (804, 803, 835, 836), (797, 796, 828, 829), (790, 789, 821, 822), (810, 809, 841, 842), (783, 782, 814, 815), (803, 802, 834, 835), (796, 795, 827, 828), (789, 788, 820, 821), (809, 808, 840, 841), (782, 717, 749, 814), (802, 801, 833, 834), (795, 794, 826, 827), (788, 787, 819, 820), (808, 807, 839, 840), (801, 800, 832, 833), (794, 793, 825, 826), (787, 786, 818, 819), (807, 806, 838, 839), (800, 799, 831, 832), (793, 792, 824, 825), (786, 785, 817, 818), (826, 825, 857, 858), (819, 818, 850, 851), (839, 838, 870, 871), (832, 831, 863, 864), (825, 824, 856, 857), (818, 817, 849, 850), (838, 837, 869, 870), (749, 844, 876, 781), (831, 830, 862, 863), (824, 823, 855, 856), (844, 843, 875, 876), (817, 816, 848, 849), (837, 836, 868, 869), (830, 829, 861, 862), (823, 822, 854, 855), (843, 842, 874, 875), (816, 815, 847, 848), (836, 835, 867, 868), (829, 828, 860, 861), (822, 821, 853, 854), (842, 841, 873, 874), (815, 814, 846, 847), (835, 834, 866, 867), (828, 827, 859, 860), (821, 820, 852, 853), (841, 840, 872, 873), (814, 749, 781, 846), (834, 833, 865, 866), (827, 826, 858, 859), (820, 819, 851, 852), (840, 839, 871, 872), (833, 832, 864, 865), (873, 872, 904, 905), (846, 781, 813, 878), (866, 865, 897, 898), (859, 858, 890, 891), (852, 851, 883, 884), (872, 871, 903, 904), (865, 864, 896, 897), (858, 857, 889, 890), (851, 850, 882, 883), (871, 870, 902, 903), (864, 863, 895, 896), (857, 856, 888, 889), (850, 849, 881, 882), (870, 869, 901, 902), (781, 876, 908, 813), (863, 862, 894, 895), (856, 855, 887, 888), (876, 875, 907, 908), (849, 848, 880, 881), (869, 868, 900, 901), (862, 861, 893, 894), (855, 854, 886, 887), (875, 874, 906, 907), (848, 847, 879, 880), (868, 867, 899, 900), (861, 860, 892, 893), (854, 853, 885, 886), (874, 873, 905, 906), (847, 846, 878, 879), (867, 866, 898, 899), (860, 859, 891, 892), (853, 852, 884, 885), (893, 892, 924, 925), (886, 885, 917, 918), (906, 905, 937, 938), (879, 878, 910, 911), (899, 898, 930, 931), (892, 891, 923, 924), (885, 884, 916, 917), (905, 904, 936, 937), (878, 813, 845, 910), (898, 897, 929, 930), (891, 890, 922, 923), (884, 883, 915, 916), (904, 903, 935, 936), (897, 896, 928, 929), (890, 889, 921, 922), (883, 882, 914, 915), (903, 902, 934, 935), (896, 895, 927, 928), (889, 888, 920, 921), (882, 881, 913, 914), (902, 901, 933, 934), (813, 908, 940, 845), (895, 894, 926, 927), (888, 887, 919, 920), (908, 907, 939, 940), (881, 880, 912, 913), (901, 900, 932, 933), (894, 893, 925, 926), (887, 886, 918, 919), (907, 906, 938, 939), (880, 879, 911, 912), (900, 899, 931, 932), (940, 939, 971, 972), (913, 912, 944, 945), (933, 932, 964, 965), (926, 925, 957, 958), (919, 918, 950, 951), (939, 938, 970, 971), (912, 911, 943, 944), (932, 931, 963, 964), (925, 924, 956, 957), (918, 917, 949, 950), (938, 937, 969, 970), (911, 910, 942, 943), (931, 930, 962, 963), (924, 923, 955, 956), (917, 916, 948, 949), (937, 936, 968, 969), (910, 845, 877, 942), (930, 929, 961, 962), (923, 922, 954, 955), (916, 915, 947, 948), (936, 935, 967, 968), (929, 928, 960, 961), (922, 921, 953, 954), (915, 914, 946, 947), (935, 934, 966, 967), (928, 927, 959, 960), (921, 920, 952, 953), (914, 913, 945, 946), (934, 933, 965, 966), (845, 940, 972, 877), (927, 926, 958, 959), (920, 919, 951, 952), (960, 959, 991, 992), (953, 952, 984, 985), (946, 945, 977, 978), (966, 965, 997, 998), (877, 972, 1004, 909), (959, 958, 990, 991), (952, 951, 983, 984), (972, 971, 1003, 1004), (945, 944, 976, 977), (965, 964, 996, 997), (958, 957, 989, 990), (951, 950, 982, 983), (971, 970, 1002, 1003), (944, 943, 975, 976), (964, 963, 995, 996), (957, 956, 988, 989), (950, 949, 981, 982), (970, 969, 1001, 1002), (943, 942, 974, 975), (963, 962, 994, 995), (956, 955, 987, 988), (949, 948, 980, 981), (969, 968, 1000, 1001), (942, 877, 909, 974), (962, 961, 993, 994), (955, 954, 986, 987), (948, 947, 979, 980), (968, 967, 999, 1000), (961, 960, 992, 993), (954, 953, 985, 986), (947, 946, 978, 979), (967, 966, 998, 999), (980, 979, 1011, 1012), (1000, 999, 1031, 1032), (993, 992, 1024, 1025), (986, 985, 1017, 1018), (979, 978, 1010, 1011), (999, 998, 1030, 1031), (992, 991, 1023, 1024), (985, 984, 1016, 1017), (978, 977, 1009, 1010), (998, 997, 1029, 1030), (909, 1004, 1036, 941), (991, 990, 1022, 1023), (984, 983, 1015, 1016), (1004, 1003, 1035, 1036), (977, 976, 1008, 1009), (997, 996, 1028, 1029), (990, 989, 1021, 1022), (983, 982, 1014, 1015), (1003, 1002, 1034, 1035), (976, 975, 1007, 1008), (996, 995, 1027, 1028), (989, 988, 1020, 1021), (982, 981, 1013, 1014), (1002, 1001, 1033, 1034), (975, 974, 1006, 1007), (995, 994, 1026, 1027), (988, 987, 1019, 1020), (981, 980, 1012, 1013), (1001, 1000, 1032, 1033), (974, 909, 941, 1006), (994, 993, 1025, 1026), (987, 986, 1018, 1019), (1007, 1006, 1038, 1039), (1027, 1026, 1058, 1059), (1020, 1019, 1051, 1052), (1013, 1012, 1044, 1045), (1033, 1032, 1064, 1065), (1006, 941, 973, 1038), (1026, 1025, 1057, 1058), (1019, 1018, 1050, 1051), (1012, 1011, 1043, 1044), (1032, 1031, 1063, 1064), (1025, 1024, 1056, 1057), (1018, 1017, 1049, 1050), (1011, 1010, 1042, 1043), (1031, 1030, 1062, 1063), (1024, 1023, 1055, 1056), (1017, 1016, 1048, 1049), (1010, 1009, 1041, 1042), (1030, 1029, 1061, 1062), (941, 1036, 1068, 973), (1023, 1022, 1054, 1055), (1016, 1015, 1047, 1048), (1036, 1035, 1067, 1068), (1009, 1008, 1040, 1041), (1029, 1028, 1060, 1061), (1022, 1021, 1053, 1054), (1015, 1014, 1046, 1047), (1035, 1034, 1066, 1067), (1008, 1007, 1039, 1040), (1028, 1027, 1059, 1060), (1021, 1020, 1052, 1053), (1014, 1013, 1045, 1046), (1034, 1033, 1065, 1066), (1048, 1047, 1079, 1080), (1068, 1067, 1099, 1100), (1041, 1040, 1072, 1073), (1061, 1060, 1092, 1093), (1054, 1053, 1085, 1086), (1047, 1046, 1078, 1079), (1067, 1066, 1098, 1099), (1039, 1038, 1070, 1071), (1040, 1039, 1071, 1072), (1060, 1059, 1091, 1092), (1053, 1052, 1084, 1085), (1046, 1045, 1077, 1078), (1066, 1065, 1097, 1098), (1038, 973, 1005, 1070), (1059, 1058, 1090, 1091), (1052, 1051, 1083, 1084), (1045, 1044, 1076, 1077), (1065, 1064, 1096, 1097), (1058, 1057, 1089, 1090), (1051, 1050, 1082, 1083), (1044, 1043, 1075, 1076), (1064, 1063, 1095, 1096), (1057, 1056, 1088, 1089), (1050, 1049, 1081, 1082), (1043, 1042, 1074, 1075), (1063, 1062, 1094, 1095), (1056, 1055, 1087, 1088), (1049, 1048, 1080, 1081), (1042, 1041, 1073, 1074), (1062, 1061, 1093, 1094), (973, 1068, 1100, 1005), (1055, 1054, 1086, 1087), (1075, 1074, 1106, 1107), (1095, 1094, 1126, 1127), (1088, 1087, 1119, 1120), (1081, 1080, 1112, 1113), (1074, 1073, 1105, 1106), (1094, 1093, 1125, 1126), (1005, 1100, 1132, 1037), (1087, 1086, 1118, 1119), (1080, 1079, 1111, 1112), (1100, 1099, 1131, 1132), (1073, 1072, 1104, 1105), (1093, 1092, 1124, 1125), (1086, 1085, 1117, 1118), (1079, 1078, 1110, 1111), (1099, 1098, 1130, 1131), (1072, 1071, 1103, 1104), (1092, 1091, 1123, 1124), (1085, 1084, 1116, 1117), (1078, 1077, 1109, 1110), (1098, 1097, 1129, 1130), (1071, 1070, 1102, 1103), (1091, 1090, 1122, 1123), (1084, 1083, 1115, 1116), (1077, 1076, 1108, 1109), (1097, 1096, 1128, 1129), (1070, 1005, 1037, 1102), (1090, 1089, 1121, 1122), (1083, 1082, 1114, 1115), (1076, 1075, 1107, 1108), (1096, 1095, 1127, 1128), (1089, 1088, 1120, 1121), (1082, 1081, 1113, 1114), (1115, 1114, 1146, 1147), (1108, 1107, 1139, 1140), (1128, 1127, 1159, 1160), (1121, 1120, 1152, 1153), (1114, 1113, 1145, 1146), (1107, 1106, 1138, 1139), (1127, 1126, 1158, 1159), (1120, 1119, 1151, 1152), (1113, 1112, 1144, 1145), (1106, 1105, 1137, 1138), (1126, 1125, 1157, 1158), (1037, 1132, 1164, 1069), (1119, 1118, 1150, 1151), (1112, 1111, 1143, 1144), (1132, 1131, 1163, 1164), (1105, 1104, 1136, 1137), (1125, 1124, 1156, 1157), (1118, 1117, 1149, 1150), (1111, 1110, 1142, 1143), (1131, 1130, 1162, 1163), (1104, 1103, 1135, 1136), (1124, 1123, 1155, 1156), (1117, 1116, 1148, 1149), (1110, 1109, 1141, 1142), (1130, 1129, 1161, 1162), (1103, 1102, 1134, 1135), (1123, 1122, 1154, 1155), (1116, 1115, 1147, 1148), (1109, 1108, 1140, 1141), (1129, 1128, 1160, 1161), (1102, 1037, 1069, 1134), (1122, 1121, 1153, 1154), (1142, 1141, 1173, 1174), (1162, 1161, 1193, 1194), (1135, 1134, 1166, 1167), (1155, 1154, 1186, 1187), (1148, 1147, 1179, 1180), (1141, 1140, 1172, 1173), (1161, 1160, 1192, 1193), (1134, 1069, 1101, 1166), (1154, 1153, 1185, 1186), (1147, 1146, 1178, 1179), (1140, 1139, 1171, 1172), (1160, 1159, 1191, 1192), (1153, 1152, 1184, 1185), (1146, 1145, 1177, 1178), (1139, 1138, 1170, 1171), (1159, 1158, 1190, 1191), (1152, 1151, 1183, 1184), (1145, 1144, 1176, 1177), (1138, 1137, 1169, 1170), (1158, 1157, 1189, 1190), (1069, 1164, 1196, 1101), (1151, 1150, 1182, 1183), (1144, 1143, 1175, 1176), (1164, 1163, 1195, 1196), (1137, 1136, 1168, 1169), (1157, 1156, 1188, 1189), (1150, 1149, 1181, 1182), (1143, 1142, 1174, 1175), (1163, 1162, 1194, 1195), (1136, 1135, 1167, 1168), (1156, 1155, 1187, 1188), (1149, 1148, 1180, 1181), (1182, 1181, 1212, 1213), (1175, 1174, 1205, 1206), (1195, 1194, 1225, 1226), (1168, 1167, 1198, 1199), (1188, 1187, 1218, 1219), (1181, 1180, 1211, 1212), (1174, 1173, 1204, 1205), (1194, 1193, 1224, 1225), (1167, 1166, 1197, 1198), (1187, 1186, 1217, 1218), (1180, 1179, 1210, 1211), (1173, 1172, 1203, 1204), (1193, 1192, 1223, 1224), (1166, 1101, 1133, 1197), (1186, 1185, 1216, 1217), (1179, 1178, 1209, 1210), (1172, 1171, 1202, 1203), (1192, 1191, 1222, 1223), (1185, 1184, 1215, 1216), (1178, 1177, 1208, 1209), (1171, 1170, 1201, 1202), (1191, 1190, 1221, 1222), (1184, 1183, 1214, 1215), (1177, 1176, 1207, 1208), (1170, 1169, 1200, 1201), (1190, 1189, 1220, 1221), (1101, 1196, 1227, 1133), (1183, 1182, 1213, 1214), (1176, 1175, 1206, 1207), (1196, 1195, 1226, 1227), (1169, 1168, 1199, 1200), (1189, 1188, 1219, 1220), (1208, 1207, 1239, 1240), (1201, 1200, 1232, 1233), (1221, 1220, 1252, 1253), (1133, 1227, 1259, 1165), (1214, 1213, 1245, 1246), (1207, 1206, 1238, 1239), (1227, 1226, 1258, 1259), (1200, 1199, 1231, 1232), (1220, 1219, 1251, 1252), (1213, 1212, 1244, 1245), (1206, 1205, 1237, 1238), (1226, 1225, 1257, 1258), (1199, 1198, 1230, 1231), (1219, 1218, 1250, 1251), (1212, 1211, 1243, 1244), (1205, 1204, 1236, 1237), (1225, 1224, 1256, 1257), (1198, 1197, 1229, 1230), (1218, 1217, 1249, 1250), (1211, 1210, 1242, 1243), (1204, 1203, 1235, 1236), (1224, 1223, 1255, 1256), (1197, 1133, 1165, 1229), (1217, 1216, 1248, 1249), (1210, 1209, 1241, 1242), (1203, 1202, 1234, 1235), (1223, 1222, 1254, 1255), (1216, 1215, 1247, 1248), (1209, 1208, 1240, 1241), (1202, 1201, 1233, 1234), (1222, 1221, 1253, 1254), (1215, 1214, 1246, 1247), (1228, 1229, 1165), (1228, 1230, 1229), (1228, 1231, 1230), (1228, 1232, 1231), (1228, 1233, 1232), (1228, 1234, 1233), (1228, 1235, 1234), (1228, 1236, 1235), (1228, 1237, 1236), (1228, 1238, 1237), (1228, 1239, 1238), (1228, 1240, 1239), (1228, 1241, 1240), (1228, 1242, 1241), (1228, 1243, 1242), (1228, 1244, 1243), (1228, 1245, 1244), (1228, 1246, 1245), (1228, 1247, 1246), (1228, 1248, 1247), (1228, 1249, 1248), (1228, 1250, 1249), (1228, 1251, 1250), (1228, 1252, 1251), (1228, 1253, 1252), (1228, 1254, 1253), (1228, 1255, 1254), (1228, 1256, 1255), (1228, 1257, 1256), (1228, 1258, 1257), (1228, 1259, 1258), (1228, 1165, 1259), (1737, 1736, 1269, 1270), (1730, 1729, 1262, 1263), (1738, 1737, 1270, 1271), (1731, 1730, 1263, 1264), (1739, 1738, 1271, 1272), (1732, 1731, 1264, 1265), (1740, 1739, 1272, 1273), (1733, 1732, 1265, 1266), (1741, 1740, 1273, 1274), (1734, 1733, 1266, 1267), (1727, 1531, 1260), (1335, 1741, 1274), (1735, 1734, 1267, 1268), (1728, 1727, 1260, 1261), (1736, 1735, 1268, 1269), (1729, 1728, 1261, 1262), (1261, 1260, 1275, 1276), (1269, 1268, 1283, 1284), (1262, 1261, 1276, 1277), (1270, 1269, 1284, 1285), (1263, 1262, 1277, 1278), (1271, 1270, 1285, 1286), (1264, 1263, 1278, 1279), (1272, 1271, 1286, 1287), (1265, 1264, 1279, 1280), (1273, 1272, 1287, 1288), (1266, 1265, 1280, 1281), (1274, 1273, 1288, 1289), (1267, 1266, 1281, 1282), (1260, 1531, 1275), (1335, 1274, 1289), (1268, 1267, 1282, 1283), (1280, 1279, 1294, 1295), (1288, 1287, 1302, 1303), (1281, 1280, 1295, 1296), (1289, 1288, 1303, 1304), (1282, 1281, 1296, 1297), (1275, 1531, 1290), (1335, 1289, 1304), (1283, 1282, 1297, 1298), (1276, 1275, 1290, 1291), (1284, 1283, 1298, 1299), (1277, 1276, 1291, 1292), (1285, 1284, 1299, 1300), (1278, 1277, 1292, 1293), (1286, 1285, 1300, 1301), (1279, 1278, 1293, 1294), (1287, 1286, 1301, 1302), (1299, 1298, 1313, 1314), (1292, 1291, 1306, 1307), (1300, 1299, 1314, 1315), (1293, 1292, 1307, 1308), (1301, 1300, 1315, 1316), (1294, 1293, 1308, 1309), (1302, 1301, 1316, 1317), (1295, 1294, 1309, 1310), (1303, 1302, 1317, 1318), (1296, 1295, 1310, 1311), (1304, 1303, 1318, 1319), (1297, 1296, 1311, 1312), (1290, 1531, 1305), (1335, 1304, 1319), (1298, 1297, 1312, 1313), (1291, 1290, 1305, 1306), (1318, 1317, 1332, 1333), (1311, 1310, 1325, 1326), (1319, 1318, 1333, 1334), (1312, 1311, 1326, 1327), (1305, 1531, 1320), (1335, 1319, 1334), (1313, 1312, 1327, 1328), (1306, 1305, 1320, 1321), (1314, 1313, 1328, 1329), (1307, 1306, 1321, 1322), (1315, 1314, 1329, 1330), (1308, 1307, 1322, 1323), (1316, 1315, 1330, 1331), (1309, 1308, 1323, 1324), (1317, 1316, 1331, 1332), (1310, 1309, 1324, 1325), (1330, 1329, 1345, 1346), (1323, 1322, 1338, 1339), (1331, 1330, 1346, 1347), (1324, 1323, 1339, 1340), (1332, 1331, 1347, 1348), (1325, 1324, 1340, 1341), (1333, 1332, 1348, 1349), (1326, 1325, 1341, 1342), (1334, 1333, 1349, 1350), (1327, 1326, 1342, 1343), (1320, 1531, 1336), (1335, 1334, 1350), (1328, 1327, 1343, 1344), (1321, 1320, 1336, 1337), (1329, 1328, 1344, 1345), (1322, 1321, 1337, 1338), (1350, 1349, 1364, 1365), (1343, 1342, 1357, 1358), (1336, 1531, 1351), (1335, 1350, 1365), (1344, 1343, 1358, 1359), (1337, 1336, 1351, 1352), (1345, 1344, 1359, 1360), (1338, 1337, 1352, 1353), (1346, 1345, 1360, 1361), (1339, 1338, 1353, 1354), (1347, 1346, 1361, 1362), (1340, 1339, 1354, 1355), (1348, 1347, 1362, 1363), (1341, 1340, 1355, 1356), (1349, 1348, 1363, 1364), (1342, 1341, 1356, 1357), (1354, 1353, 1368, 1369), (1362, 1361, 1376, 1377), (1355, 1354, 1369, 1370), (1363, 1362, 1377, 1378), (1356, 1355, 1370, 1371), (1364, 1363, 1378, 1379), (1357, 1356, 1371, 1372), (1365, 1364, 1379, 1380), (1358, 1357, 1372, 1373), (1351, 1531, 1366), (1335, 1365, 1380), (1359, 1358, 1373, 1374), (1352, 1351, 1366, 1367), (1360, 1359, 1374, 1375), (1353, 1352, 1367, 1368), (1361, 1360, 1375, 1376), (1373, 1372, 1387, 1388), (1366, 1531, 1381), (1335, 1380, 1395), (1374, 1373, 1388, 1389), (1367, 1366, 1381, 1382), (1375, 1374, 1389, 1390), (1368, 1367, 1382, 1383), (1376, 1375, 1390, 1391), (1369, 1368, 1383, 1384), (1377, 1376, 1391, 1392), (1370, 1369, 1384, 1385), (1378, 1377, 1392, 1393), (1371, 1370, 1385, 1386), (1379, 1378, 1393, 1394), (1372, 1371, 1386, 1387), (1380, 1379, 1394, 1395), (1392, 1391, 1406, 1407), (1385, 1384, 1399, 1400), (1393, 1392, 1407, 1408), (1386, 1385, 1400, 1401), (1394, 1393, 1408, 1409), (1387, 1386, 1401, 1402), (1395, 1394, 1409, 1410), (1388, 1387, 1402, 1403), (1381, 1531, 1396), (1335, 1395, 1410), (1389, 1388, 1403, 1404), (1382, 1381, 1396, 1397), (1390, 1389, 1404, 1405), (1383, 1382, 1397, 1398), (1391, 1390, 1405, 1406), (1384, 1383, 1398, 1399), (1396, 1531, 1411), (1335, 1410, 1425), (1404, 1403, 1418, 1419), (1397, 1396, 1411, 1412), (1405, 1404, 1419, 1420), (1398, 1397, 1412, 1413), (1406, 1405, 1420, 1421), (1399, 1398, 1413, 1414), (1407, 1406, 1421, 1422), (1400, 1399, 1414, 1415), (1408, 1407, 1422, 1423), (1401, 1400, 1415, 1416), (1409, 1408, 1423, 1424), (1402, 1401, 1416, 1417), (1410, 1409, 1424, 1425), (1403, 1402, 1417, 1418), (1415, 1414, 1429, 1430), (1423, 1422, 1437, 1438), (1416, 1415, 1430, 1431), (1424, 1423, 1438, 1439), (1417, 1416, 1431, 1432), (1425, 1424, 1439, 1440), (1418, 1417, 1432, 1433), (1411, 1531, 1426), (1335, 1425, 1440), (1419, 1418, 1433, 1434), (1412, 1411, 1426, 1427), (1420, 1419, 1434, 1435), (1413, 1412, 1427, 1428), (1421, 1420, 1435, 1436), (1414, 1413, 1428, 1429), (1422, 1421, 1436, 1437), (1434, 1433, 1448, 1449), (1427, 1426, 1441, 1442), (1435, 1434, 1449, 1450), (1428, 1427, 1442, 1443), (1436, 1435, 1450, 1451), (1429, 1428, 1443, 1444), (1437, 1436, 1451, 1452), (1430, 1429, 1444, 1445), (1438, 1437, 1452, 1453), (1431, 1430, 1445, 1446), (1439, 1438, 1453, 1454), (1432, 1431, 1446, 1447), (1440, 1439, 1454, 1455), (1433, 1432, 1447, 1448), (1426, 1531, 1441), (1335, 1440, 1455), (1453, 1452, 1467, 1468), (1446, 1445, 1460, 1461), (1454, 1453, 1468, 1469), (1447, 1446, 1461, 1462), (1455, 1454, 1469, 1470), (1448, 1447, 1462, 1463), (1441, 1531, 1456), (1335, 1455, 1470), (1449, 1448, 1463, 1464), (1442, 1441, 1456, 1457), (1450, 1449, 1464, 1465), (1443, 1442, 1457, 1458), (1451, 1450, 1465, 1466), (1444, 1443, 1458, 1459), (1452, 1451, 1466, 1467), (1445, 1444, 1459, 1460), (1465, 1464, 1479, 1480), (1458, 1457, 1472, 1473), (1466, 1465, 1480, 1481), (1459, 1458, 1473, 1474), (1467, 1466, 1481, 1482), (1460, 1459, 1474, 1475), (1468, 1467, 1482, 1483), (1461, 1460, 1475, 1476), (1469, 1468, 1483, 1484), (1462, 1461, 1476, 1477), (1470, 1469, 1484, 1485), (1463, 1462, 1477, 1478), (1456, 1531, 1471), (1335, 1470, 1485), (1464, 1463, 1478, 1479), (1457, 1456, 1471, 1472), (1484, 1483, 1498, 1499), (1477, 1476, 1491, 1492), (1485, 1484, 1499, 1500), (1478, 1477, 1492, 1493), (1471, 1531, 1486), (1335, 1485, 1500), (1479, 1478, 1493, 1494), (1472, 1471, 1486, 1487), (1480, 1479, 1494, 1495), (1473, 1472, 1487, 1488), (1481, 1480, 1495, 1496), (1474, 1473, 1488, 1489), (1482, 1481, 1496, 1497), (1475, 1474, 1489, 1490), (1483, 1482, 1497, 1498), (1476, 1475, 1490, 1491), (1488, 1487, 1502, 1503), (1496, 1495, 1510, 1511), (1489, 1488, 1503, 1504), (1497, 1496, 1511, 1512), (1490, 1489, 1504, 1505), (1498, 1497, 1512, 1513), (1491, 1490, 1505, 1506), (1499, 1498, 1513, 1514), (1492, 1491, 1506, 1507), (1500, 1499, 1514, 1515), (1493, 1492, 1507, 1508), (1486, 1531, 1501), (1335, 1500, 1515), (1494, 1493, 1508, 1509), (1487, 1486, 1501, 1502), (1495, 1494, 1509, 1510), (1507, 1506, 1521, 1522), (1515, 1514, 1529, 1530), (1508, 1507, 1522, 1523), (1501, 1531, 1516), (1335, 1515, 1530), (1509, 1508, 1523, 1524), (1502, 1501, 1516, 1517), (1510, 1509, 1524, 1525), (1503, 1502, 1517, 1518), (1511, 1510, 1525, 1526), (1504, 1503, 1518, 1519), (1512, 1511, 1526, 1527), (1505, 1504, 1519, 1520), (1513, 1512, 1527, 1528), (1506, 1505, 1520, 1521), (1514, 1513, 1528, 1529), (1526, 1525, 1541, 1542), (1519, 1518, 1534, 1535), (1527, 1526, 1542, 1543), (1520, 1519, 1535, 1536), (1528, 1527, 1543, 1544), (1521, 1520, 1536, 1537), (1529, 1528, 1544, 1545), (1522, 1521, 1537, 1538), (1530, 1529, 1545, 1546), (1523, 1522, 1538, 1539), (1516, 1531, 1532), (1335, 1530, 1546), (1524, 1523, 1539, 1540), (1517, 1516, 1532, 1533), (1525, 1524, 1540, 1541), (1518, 1517, 1533, 1534), (1546, 1545, 1560, 1561), (1539, 1538, 1553, 1554), (1532, 1531, 1547), (1335, 1546, 1561), (1540, 1539, 1554, 1555), (1533, 1532, 1547, 1548), (1541, 1540, 1555, 1556), (1534, 1533, 1548, 1549), (1542, 1541, 1556, 1557), (1535, 1534, 1549, 1550), (1543, 1542, 1557, 1558), (1536, 1535, 1550, 1551), (1544, 1543, 1558, 1559), (1537, 1536, 1551, 1552), (1545, 1544, 1559, 1560), (1538, 1537, 1552, 1553), (1550, 1549, 1564, 1565), (1558, 1557, 1572, 1573), (1551, 1550, 1565, 1566), (1559, 1558, 1573, 1574), (1552, 1551, 1566, 1567), (1560, 1559, 1574, 1575), (1553, 1552, 1567, 1568), (1561, 1560, 1575, 1576), (1554, 1553, 1568, 1569), (1547, 1531, 1562), (1335, 1561, 1576), (1555, 1554, 1569, 1570), (1548, 1547, 1562, 1563), (1556, 1555, 1570, 1571), (1549, 1548, 1563, 1564), (1557, 1556, 1571, 1572), (1569, 1568, 1583, 1584), (1562, 1531, 1577), (1335, 1576, 1591), (1570, 1569, 1584, 1585), (1563, 1562, 1577, 1578), (1571, 1570, 1585, 1586), (1564, 1563, 1578, 1579), (1572, 1571, 1586, 1587), (1565, 1564, 1579, 1580), (1573, 1572, 1587, 1588), (1566, 1565, 1580, 1581), (1574, 1573, 1588, 1589), (1567, 1566, 1581, 1582), (1575, 1574, 1589, 1590), (1568, 1567, 1582, 1583), (1576, 1575, 1590, 1591), (1588, 1587, 1602, 1603), (1581, 1580, 1595, 1596), (1589, 1588, 1603, 1604), (1582, 1581, 1596, 1597), (1590, 1589, 1604, 1605), (1583, 1582, 1597, 1598), (1591, 1590, 1605, 1606), (1584, 1583, 1598, 1599), (1577, 1531, 1592), (1335, 1591, 1606), (1585, 1584, 1599, 1600), (1578, 1577, 1592, 1593), (1586, 1585, 1600, 1601), (1579, 1578, 1593, 1594), (1587, 1586, 1601, 1602), (1580, 1579, 1594, 1595), (1335, 1606, 1621), (1600, 1599, 1614, 1615), (1593, 1592, 1607, 1608), (1601, 1600, 1615, 1616), (1594, 1593, 1608, 1609), (1602, 1601, 1616, 1617), (1595, 1594, 1609, 1610), (1603, 1602, 1617, 1618), (1596, 1595, 1610, 1611), (1604, 1603, 1618, 1619), (1597, 1596, 1611, 1612), (1605, 1604, 1619, 1620), (1598, 1597, 1612, 1613), (1606, 1605, 1620, 1621), (1599, 1598, 1613, 1614), (1592, 1531, 1607), (1619, 1618, 1633, 1634), (1612, 1611, 1626, 1627), (1620, 1619, 1634, 1635), (1613, 1612, 1627, 1628), (1621, 1620, 1635, 1636), (1614, 1613, 1628, 1629), (1607, 1531, 1622), (1335, 1621, 1636), (1615, 1614, 1629, 1630), (1608, 1607, 1622, 1623), (1616, 1615, 1630, 1631), (1609, 1608, 1623, 1624), (1617, 1616, 1631, 1632), (1610, 1609, 1624, 1625), (1618, 1617, 1632, 1633), (1611, 1610, 1625, 1626), (1623, 1622, 1637, 1638), (1631, 1630, 1645, 1646), (1624, 1623, 1638, 1639), (1632, 1631, 1646, 1647), (1625, 1624, 1639, 1640), (1633, 1632, 1647, 1648), (1626, 1625, 1640, 1641), (1634, 1633, 1648, 1649), (1627, 1626, 1641, 1642), (1635, 1634, 1649, 1650), (1628, 1627, 1642, 1643), (1636, 1635, 1650, 1651), (1629, 1628, 1643, 1644), (1622, 1531, 1637), (1335, 1636, 1651), (1630, 1629, 1644, 1645), (1642, 1641, 1656, 1657), (1650, 1649, 1664, 1665), (1643, 1642, 1657, 1658), (1651, 1650, 1665, 1666), (1644, 1643, 1658, 1659), (1637, 1531, 1652), (1335, 1651, 1666), (1645, 1644, 1659, 1660), (1638, 1637, 1652, 1653), (1646, 1645, 1660, 1661), (1639, 1638, 1653, 1654), (1647, 1646, 1661, 1662), (1640, 1639, 1654, 1655), (1648, 1647, 1662, 1663), (1641, 1640, 1655, 1656), (1649, 1648, 1663, 1664), (1661, 1660, 1675, 1676), (1654, 1653, 1668, 1669), (1662, 1661, 1676, 1677), (1655, 1654, 1669, 1670), (1663, 1662, 1677, 1678), (1656, 1655, 1670, 1671), (1664, 1663, 1678, 1679), (1657, 1656, 1671, 1672), (1665, 1664, 1679, 1680), (1658, 1657, 1672, 1673), (1666, 1665, 1680, 1681), (1659, 1658, 1673, 1674), (1652, 1531, 1667), (1335, 1666, 1681), (1660, 1659, 1674, 1675), (1653, 1652, 1667, 1668), (1680, 1679, 1694, 1695), (1673, 1672, 1687, 1688), (1681, 1680, 1695, 1696), (1674, 1673, 1688, 1689), (1667, 1531, 1682), (1335, 1681, 1696), (1675, 1674, 1689, 1690), (1668, 1667, 1682, 1683), (1676, 1675, 1690, 1691), (1669, 1668, 1683, 1684), (1677, 1676, 1691, 1692), (1670, 1669, 1684, 1685), (1678, 1677, 1692, 1693), (1671, 1670, 1685, 1686), (1679, 1678, 1693, 1694), (1672, 1671, 1686, 1687), (1684, 1683, 1698, 1699), (1692, 1691, 1706, 1707), (1685, 1684, 1699, 1700), (1693, 1692, 1707, 1708), (1686, 1685, 1700, 1701), (1694, 1693, 1708, 1709), (1687, 1686, 1701, 1702), (1695, 1694, 1709, 1710), (1688, 1687, 1702, 1703), (1696, 1695, 1710, 1711), (1689, 1688, 1703, 1704), (1682, 1531, 1697), (1335, 1696, 1711), (1690, 1689, 1704, 1705), (1683, 1682, 1697, 1698), (1691, 1690, 1705, 1706), (1703, 1702, 1717, 1718), (1711, 1710, 1725, 1726), (1704, 1703, 1718, 1719), (1697, 1531, 1712), (1335, 1711, 1726), (1705, 1704, 1719, 1720), (1698, 1697, 1712, 1713), (1706, 1705, 1720, 1721), (1699, 1698, 1713, 1714), (1707, 1706, 1721, 1722), (1700, 1699, 1714, 1715), (1708, 1707, 1722, 1723), (1701, 1700, 1715, 1716), (1709, 1708, 1723, 1724), (1702, 1701, 1716, 1717), (1710, 1709, 1724, 1725), (1722, 1721, 1736, 1737), (1715, 1714, 1729, 1730), (1723, 1722, 1737, 1738), (1716, 1715, 1730, 1731), (1724, 1723, 1738, 1739), (1717, 1716, 1731, 1732), (1725, 1724, 1739, 1740), (1718, 1717, 1732, 1733), (1726, 1725, 1740, 1741), (1719, 1718, 1733, 1734), (1712, 1531, 1727), (1335, 1726, 1741), (1720, 1719, 1734, 1735), (1713, 1712, 1727, 1728), (1721, 1720, 1735, 1736), (1714, 1713, 1728, 1729)])
me_cylinder.polygons.foreach_set('use_smooth', [0, 0, 0, 0, 0, 0, 0, 0, 0, 0, 0, 0, 0, 0, 0, 0, 0, 0, 0, 0, 0, 0, 0, 0, 0, 0, 0, 0, 0, 0, 0, 0, 0, 0, 0, 0, 0, 0, 0, 0, 0, 0, 0, 0, 0, 0, 0, 0, 0, 0, 0, 0, 0, 0, 0, 0, 0, 0, 0, 0, 0, 0, 0, 0, 1, 1, 1, 1, 1, 1, 1, 1, 1, 1, 1, 1, 1, 1, 1, 1, 1, 1, 1, 1, 1, 1, 1, 1, 1, 1, 1, 1, 1, 1, 1, 1, 1, 1, 1, 1, 1, 1, 1, 1, 1, 1, 1, 1, 1, 1, 1, 1, 1, 1, 1, 1, 1, 1, 1, 1, 1, 1, 1, 1, 1, 1, 1, 1, 1, 1, 1, 1, 1, 1, 1, 1, 1, 1, 1, 1, 1, 1, 1, 1, 1, 1, 1, 1, 1, 1, 1, 1, 1, 1, 1, 1, 1, 1, 1, 1, 1, 1, 1, 1, 1, 1, 1, 1, 1, 1, 1, 1, 1, 1, 1, 1, 1, 1, 1, 1, 1, 1, 1, 1, 1, 1, 1, 1, 1, 1, 1, 1, 1, 1, 1, 0, 0, 1, 1, 1, 1, 1, 1, 1, 1, 1, 1, 1, 1, 1, 1, 1, 1, 1, 1, 1, 1, 1, 1, 1, 1, 1, 1, 1, 1, 1, 1, 1, 1, 1, 1, 1, 1, 1, 1, 1, 1, 1, 1, 1, 1, 1, 1, 1, 1, 1, 1, 1, 1, 1, 1, 1, 1, 1, 1, 1, 1, 1, 1, 1, 1, 1, 1, 1, 1, 1, 1, 1, 1, 1, 1, 1, 1, 1, 1, 1, 1, 1, 1, 1, 1, 1, 1, 1, 1, 1, 1, 1, 1, 1, 1, 1, 1, 1, 1, 1, 1, 1, 1, 1, 1, 1, 1, 1, 1, 1, 1, 1, 1, 1, 1, 1, 1, 1, 1, 1, 1, 1, 1, 1, 1, 1, 1, 1, 1, 1, 1, 1, 1, 1, 1, 1, 1, 1, 1, 1, 1, 1, 1, 1, 1, 1, 1, 1, 1, 1, 1, 1, 1, 1, 1, 1, 1, 1, 1, 1, 1, 1, 1, 1, 1, 1, 1, 1, 1, 1, 1, 1, 1, 1, 1, 1, 1, 1, 1, 1, 1, 1, 1, 1, 1, 1, 1, 1, 1, 1, 1, 1, 1, 1, 1, 1, 1, 1, 1, 1, 1, 1, 1, 1, 1, 1, 1, 1, 1, 1, 1, 1, 1, 1, 1, 1, 1, 1, 1, 1, 1, 1, 1, 1, 1, 1, 1, 1, 1, 1, 1, 1, 1, 1, 1, 1, 1, 1, 1, 1, 1, 1, 1, 1, 1, 1, 1, 1, 1, 1, 1, 1, 1, 1, 1, 1, 1, 1, 1, 1, 1, 1, 1, 1, 1, 1, 1, 1, 1, 1, 1, 1, 1, 1, 1, 1, 1, 1, 1, 1, 1, 1, 1, 1, 1, 1, 1, 1, 1, 1, 1, 1, 1, 1, 1, 1, 1, 1, 1, 1, 1, 1, 1, 1, 1, 1, 1, 1, 1, 1, 1, 1, 1, 1, 1, 1, 1, 1, 1, 1, 1, 1, 1, 1, 1, 1, 1, 1, 1, 1, 1, 1, 1, 1, 1, 1, 1, 1, 1, 1, 1, 1, 1, 1, 1, 1, 1, 1, 1, 1, 1, 1, 1, 1, 1, 1, 1, 1, 1, 1, 1, 1, 1, 1, 1, 1, 1, 1, 1, 1, 1, 1, 1, 1, 1, 1, 1, 1, 1, 1, 1, 1, 1, 1, 1, 1, 1, 1, 1, 1, 1, 1, 1, 1, 1, 1, 1, 1, 1, 1, 1, 1, 1, 1, 1, 1, 1, 1, 1, 1, 1, 1, 1, 1, 1, 1, 1, 1, 1, 1, 1, 1, 1, 1, 1, 1, 1, 1, 1, 1, 1, 1, 1, 1, 1, 1, 1, 1, 1, 1, 1, 1, 1, 1, 1, 1, 1, 1, 1, 1, 1, 1, 1, 1, 1, 1, 1, 1, 1, 1, 1, 1, 1, 1, 1, 1, 1, 1, 1, 1, 1, 1, 1, 1, 1, 1, 1, 1, 1, 1, 1, 1, 1, 1, 1, 1, 1, 1, 1, 1, 1, 1, 1, 1, 1, 1, 1, 1, 1, 1, 1, 1, 1, 1, 1, 1, 1, 1, 1, 1, 1, 1, 1, 1, 1, 1, 1, 1, 1, 1, 1, 1, 1, 1, 1, 1, 1, 1, 1, 1, 1, 1, 1, 1, 1, 1, 1, 1, 1, 1, 1, 1, 1, 1, 1, 1, 1, 1, 1, 1, 1, 1, 1, 1, 1, 1, 1, 1, 1, 1, 1, 1, 1, 1, 1, 1, 1, 1, 1, 1, 1, 1, 1, 1, 1, 1, 1, 1, 1, 1, 1, 1, 1, 1, 1, 1, 1, 1, 1, 1, 1, 1, 1, 1, 1, 1, 1, 1, 1, 1, 1, 1, 1, 1, 1, 1, 1, 1, 1, 1, 1, 1, 1, 1, 1, 1, 1, 1, 1, 1, 1, 1, 1, 1, 1, 1, 1, 1, 1, 1, 1, 1, 1, 1, 1, 1, 1, 1, 1, 1, 1, 1, 1, 1, 1, 1, 1, 1, 1, 1, 1, 1, 1, 1, 1, 1, 1, 1, 1, 1, 1, 1, 1, 1, 1, 1, 1, 1, 1, 1, 1, 1, 1, 1, 1, 1, 1, 1, 1, 1, 1, 1, 1, 1, 1, 1, 1, 1, 1, 1, 1, 1, 1, 1, 1, 1, 1, 1, 1, 1, 1, 1, 1, 1, 1, 1, 1, 1, 1, 1, 1, 1, 1, 1, 1, 1, 1, 1, 1, 1, 1, 1, 1, 1, 1, 1, 1, 1, 1, 1, 1, 1, 1, 1, 1, 1, 1, 1, 1, 1, 1, 1, 1, 1, 1, 1, 1, 1, 1, 1, 1, 1, 1, 1, 1, 1, 1, 1, 1, 1, 1, 1, 1, 1, 1, 1, 1, 1, 1, 1, 1, 1, 1, 1, 1, 1, 1, 1, 1, 1, 1, 1, 1, 1, 1, 1, 1, 1, 1, 1, 1, 1, 1, 1, 1, 1, 1, 1, 1, 1, 1, 1, 1, 1, 1, 1, 1, 1, 1, 1, 1, 1, 1, 1, 1, 1, 1, 1, 1, 1, 1, 1, 1, 1, 1, 1, 1, 1, 1, 1, 1, 1, 1, 1, 1, 1, 1, 1, 1, 1, 1, 1, 1, 1, 1, 1, 1, 1, 1, 1, 1, 1, 1, 1, 1, 1, 1, 1, 1, 1, 1, 1, 1, 1, 1, 1, 1, 1, 1, 1, 1, 1, 1, 1, 1, 1, 1, 1, 1, 1, 1, 1, 1, 1, 1, 1, 1, 1, 1, 1, 1, 1, 1, 1, 1, 1, 1, 1, 1, 1, 1, 1, 1, 1, 1, 1, 1, 1, 1, 1, 1, 1, 1, 1, 1, 1, 1, 1, 1, 1, 1, 1, 1, 1, 1, 1, 1, 1, 1, 1, 1, 1, 1, 1, 1, 1, 1, 1, 1, 1, 1, 1, 1, 1, 1, 1, 1, 1, 1, 1, 1, 1, 1, 1, 1, 1, 1, 1, 1, 1, 1, 1, 1, 1, 1, 1, 1, 1, 1, 1, 1, 1, 1, 1, 1, 1, 1, 1, 1, 1, 1, 1, 1, 1, 1, 1, 1, 1, 1, 1, 1, 1, 1, 1, 1, 1, 1, 1, 1, 1, 1, 1, 1, 1, 1, 1, 1, 1, 1, 1, 1, 1, 1, 1, 1, 1, 1, 1, 1, 1, 1, 1, 1, 1, 1, 1, 1, 1, 1, 1, 1, 1, 1, 1, 1, 1, 1, 1, 1, 1, 1, 1, 1, 1, 1, 1, 1, 1, 1, 1, 1, 1, 1, 1, 1, 1, 1, 1, 1, 1, 1, 1, 1, 1, 1, 1, 1, 1, 1, 1, 1, 1, 1, 1, 1, 1, 1, 1, 1, 1, 1, 1, 1, 1, 1, 1, 1, 1, 1, 1, 1, 1, 1, 1, 1, 1, 1, 1, 1, 1, 1, 1, 1, 1, 1, 1, 1, 1, 1, 1, 1, 1, 1, 1, 1, 1, 1, 1, 1, 1, 1, 1, 1, 1, 1, 1, 1, 1, 1, 1, 1, 1, 1, 1, 1, 1, 1, 1, 1, 1, 1, 1, 1, 1, 1, 1, 1, 1, 1, 1, 1, 1, 1, 1, 1, 1, 1, 1, 1, 1, 1, 1, 1, 1, 1, 1, 1, 1, 1, 1, 1, 1, 1, 1, 1, 1, 1, 1, 1, 1, 1, 1, 1, 1, 1, 1, 1, 1, 1, 1, 1, 1, 1, 1, 1, 1, 1, 1, 1, 1, 1, 1, 1, 1, 1, 1, 1, 1, 1, 1, 1, 1, 1, 1, 1, 1, 1, 1, 1, 1, 1, 1, 1, 1, 1, 1, 1, 1, 1, 1, 1, 1, 1, 1, 1, 1, 1, 1, 1, 1, 1, 1, 1, 1, 1, 1, 1, 1, 1, 1, 1, 1, 1, 1, 1, 1, 1, 1, 1, 1, 1, 1, 1, 1, 1, 1, 1, 1, 1, 1, 1, 1, 1, 1, 1, 1, 1, 1, 1, 1, 1, 1, 1, 1, 1, 1, 1, 1, 1, 1, 1, 1, 1, 1, 1, 1, 1, 1, 1, 1, 1, 1, 1, 1, 1, 1, 1, 1, 1, 1, 1, 1, 1, 1, 1, 1, 1, 1, 1, 1, 1, 1, 1, 1, 1, 1, 1, 1, 1, 1, 1, 1, 1, 1, 1, 1, 1, 1, 1, 1, 1, 1, 1, 1, 1, 1, 1, 1, 1, 1, 1, 1, 1, 1, 1, 1, 1, 1, 1, 1, 1, 1, 1, 1, 1, 1, 1, 1, 1, 1, 1, 1, 1, 1, 1, 1, 1, 1, 1, 1, 1, 1, 1, 1, 1, 1, 1, 1, 1, 1, 1, 1, 1, 1, 1, 1, 1, 1, 1, 1, 1, 1, 1, 1, 1, 1, 1, 1, 1, 1, 1, 1, 1, 1, 1, 1, 1, 1, 1, 1, 1, 1, 1, 1, 1, 1, 1, 1, 1, 1, 1, 1, 1, 1, 1, 1, 1, 1, 1, 1, 1, 1, 1, 1, 1, 1, 1, 1, 1, 1, 1, 1, 1, 1, 1, 1, 1, 1, 1, 1, 1, 1, 1, 1, 1, 1, 1, 1, 1, 1, 1, 1, 1, 1, 1, 1, 1, 1, 1, 1, 1, 1, 1, 1, 1, 1, 1, 1, 1, 1, 1, 1, 1, 1, 1, 1, 1, 1, 1, 1, 1, 1, 1, 1, 1, 1, 1, 1, 1, 1, 1, 1, 1, 1, 1, 1, 1, 1, 1, 1, 1, 1, 1, 1, 1, 1, 1, 1, 1, 1, 1, 1, 1, 1, 1, 1, 1, 1, 1, 1, 1, 1, 1, 1, 1, 1, 1, 1, 1, 1, 1, 1, 1, 1, 1, 1, 1, 1, 1, 1, 1, 1, 1, 1, 1, 1, 1, 1, 1])
me_cylinder.use_remesh_preserve_volume = False
me_cylinder.use_remesh_preserve_attributes = False
me_cylinder.use_mirror_vertex_groups = False
me_cylinder.update()

# ---- objects
ob_cylinder = bpy.data.objects.new('Cylinder', me_cylinder)
ob_lamp = bpy.data.objects.new('Lamp', light_lamp)
ob_camera = bpy.data.objects.new('Camera', cam_camera)

# ---- transforms, parenting, visibility, modifiers, constraints
ob_cylinder.location = (-6.706e-08, 0.0, -1.008)
ob_cylinder.scale = (1.0, 1.0, 0.04679)
ob_cylinder.lineart.crease_threshold = 0.0
ob_lamp.location = (4.076, 1.005, 5.904)
ob_lamp.rotation_euler = (0.6503, 0.05522, 1.866)
ob_lamp.lock_rotations_4d = False
ob_lamp.empty_display_type = 'ARROWS'
ob_lamp.color = (0.0, 0.0, 0.0, 0.0)
ob_lamp.lineart.crease_threshold = 0.0
ob_camera.location = (7.481, -6.508, 5.344)
ob_camera.rotation_euler = (1.109, 0.0, 0.8149)
ob_camera.lock_rotations_4d = False
ob_camera.empty_display_type = 'ARROWS'
ob_camera.color = (0.0, 0.0, 0.0, 0.0)
ob_camera.display_type = 'WIRE'
ob_camera.lineart.crease_threshold = 0.0

# ---- collection membership
col_collection_1.objects.link(ob_cylinder)
col_collection_1.objects.link(ob_lamp)
col_collection_1.objects.link(ob_camera)

# ---- scene / render settings (as saved in the file)
scene.camera = ob_camera
scene.frame_start = 1; scene.frame_end = 250; scene.frame_set(1)
scene.render.engine = 'BLENDER_EEVEE_NEXT'
scene.render.resolution_percentage = 50
scene.render.dither_intensity = 0.0
scene.cycles.use_denoising = False
scene.cycles.samples = 128
scene.cycles.sampling_pattern = 'TABULATED_SOBOL'
scene.cycles.light_sampling_threshold = 0.0
scene.cycles.use_adaptive_sampling = False
scene.cycles.use_light_tree = False
scene.cycles.blur_glossy = 0.0
scene.cycles.sample_clamp_indirect = 0.0
scene.view_settings.view_transform = 'Standard'
bpy.context.view_layer.update()

